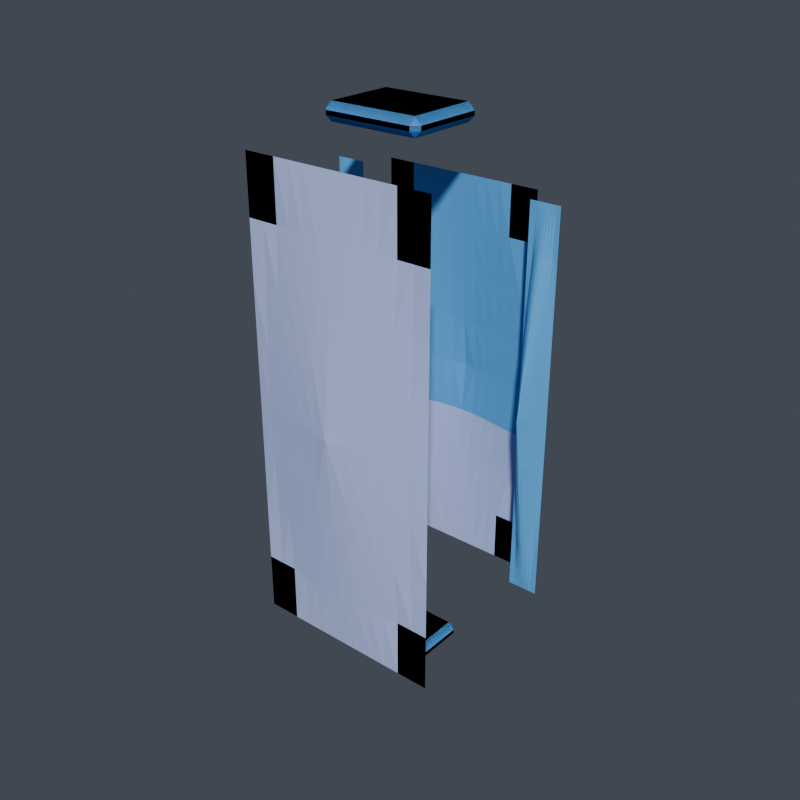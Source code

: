 # Source: right_upperarm.blend  (saved by Blender 5.1.30; exported with 4.5.12 LTS)
import bpy
from mathutils import Matrix  # noqa: F401  (used for matrix-valued properties, if any)

bpy.ops.wm.read_factory_settings(use_empty=True)
scene = bpy.context.scene
scene.name = 'Scene'

# ---- collections
col_vrm_body_proxy = bpy.data.collections.new('vrm_body_proxy'); scene.collection.children.link(col_vrm_body_proxy)
col_review_rig = bpy.data.collections.new('review_rig'); scene.collection.children.link(col_review_rig)
col_armor_active = bpy.data.collections.new('armor_active'); scene.collection.children.link(col_armor_active)
col_build_back = bpy.data.collections.new('build_back'); scene.collection.children.link(col_build_back)
col_build_left_forearm = bpy.data.collections.new('build_left_forearm'); scene.collection.children.link(col_build_left_forearm)
col_build_chest = bpy.data.collections.new('build_chest'); scene.collection.children.link(col_build_chest)
col_build_helmet = bpy.data.collections.new('build_helmet'); scene.collection.children.link(col_build_helmet)
col_build_left_boot = bpy.data.collections.new('build_left_boot'); scene.collection.children.link(col_build_left_boot)
col_build_left_hand = bpy.data.collections.new('build_left_hand'); scene.collection.children.link(col_build_left_hand)
col_build_left_shin = bpy.data.collections.new('build_left_shin'); scene.collection.children.link(col_build_left_shin)
col_build_left_shoulder = bpy.data.collections.new('build_left_shoulder'); scene.collection.children.link(col_build_left_shoulder)
col_build_left_thigh = bpy.data.collections.new('build_left_thigh'); scene.collection.children.link(col_build_left_thigh)
col_build_left_upperarm = bpy.data.collections.new('build_left_upperarm'); scene.collection.children.link(col_build_left_upperarm)
col_build_waist = bpy.data.collections.new('build_waist'); scene.collection.children.link(col_build_waist)

# ---- materials (node trees are filled in below, after node groups)
mat_armor_base_surface = bpy.data.materials.new('armor_base_surface')
mat_armor_accent = bpy.data.materials.new('armor_accent')

# ---- material node trees
mat_armor_base_surface.use_nodes = True; mat_armor_base_surface.node_tree.nodes.clear()
_N = mat_armor_base_surface.node_tree.nodes; _L = mat_armor_base_surface.node_tree.links
n0 = _N.new('ShaderNodeOutputMaterial'); n0.name = 'マテリアル出力'; n0.location = (0, 0)
n1 = _N.new('ShaderNodeBsdfPrincipled'); n1.name = 'プリンシプルBSDF'; n1.location = (0, 0)
n1.inputs[0].default_value = (0.498, 0.6, 1.0, 1.0)
_L.new(n1.outputs[0], n0.inputs[0])
n0.is_active_output = True
mat_armor_accent.use_nodes = True; mat_armor_accent.node_tree.nodes.clear()
_N = mat_armor_accent.node_tree.nodes; _L = mat_armor_accent.node_tree.links
n0 = _N.new('ShaderNodeOutputMaterial'); n0.name = 'マテリアル出力'; n0.location = (0, 0)
n1 = _N.new('ShaderNodeBsdfPrincipled'); n1.name = 'プリンシプルBSDF'; n1.location = (0, 0)
n1.inputs[0].default_value = (0.1059, 0.4353, 0.8784, 1.0)
_L.new(n1.outputs[0], n0.inputs[0])
n0.is_active_output = True

# ---- world
world_world = bpy.data.worlds.new('World'); scene.world = world_world
world_world.use_nodes = True; world_world.node_tree.nodes.clear()
_N = world_world.node_tree.nodes; _L = world_world.node_tree.links
n0 = _N.new('ShaderNodeOutputWorld'); n0.name = 'World Output'; n0.location = (200, 100)
n1 = _N.new('ShaderNodeBackground'); n1.name = 'Background'; n1.location = (-200, 100)
n1.inputs[0].default_value = (0.06, 0.07, 0.09, 1.0)
_L.new(n1.outputs[0], n0.inputs[0])
n0.is_active_output = True
world_world.color = (0.05088, 0.05088, 0.05088)
world_world.sun_shadow_jitter_overblur = 0.0

# ---- meshes
me_armor_left_upperarm_v001 = bpy.data.meshes.new('armor_left_upperarm_v001')
me_armor_left_upperarm_v001.from_pydata([(-0.0457, -0.03796, -0.1082), (-0.03808, -0.03796, -0.1082), (-0.03046, -0.03796, -0.1082), (-0.02285, -0.03796, -0.1082), (-0.01523, -0.03796, -0.1082), (-0.007616, -0.03796, -0.1082), (0.0, -0.03796, -0.1082), (0.007616, -0.03796, -0.1082), (0.01523, -0.03796, -0.1082), (0.02285, -0.03796, -0.1082), (0.03046, -0.03796, -0.1082), (0.03808, -0.03796, -0.1082), (0.0457, -0.03796, -0.1082), (-0.0457, -0.03796, -0.08114), (-0.03808, -0.03796, -0.08114), (-0.03046, -0.03796, -0.08114), (-0.02285, -0.03883, -0.08114), (-0.01523, -0.03954, -0.08114), (-0.007616, -0.04, -0.08114), (0.0, -0.04016, -0.08114), (0.007616, -0.04, -0.08114), (0.01523, -0.03954, -0.08114), (0.02285, -0.03883, -0.08114), (0.03046, -0.03796, -0.08114), (0.03808, -0.03796, -0.08114), (0.0457, -0.03796, -0.08114), (-0.0457, -0.03796, -0.05409), (-0.03808, -0.03821, -0.05409), (-0.03046, -0.03943, -0.05409), (-0.02285, -0.04054, -0.05409), (-0.01523, -0.04147, -0.05409), (-0.007616, -0.04212, -0.05409), (0.0, -0.04236, -0.05409), (0.007616, -0.04212, -0.05409), (0.01523, -0.04147, -0.05409), (0.02285, -0.04054, -0.05409), (0.03046, -0.03943, -0.05409), (0.03808, -0.03821, -0.05409), (0.0457, -0.03796, -0.05409), (-0.0457, -0.03796, -0.02705), (-0.03808, -0.0391, -0.02705), (-0.03046, -0.04049, -0.02705), (-0.02285, -0.04184, -0.02705), (-0.01523, -0.04309, -0.02705), (-0.007616, -0.04412, -0.02705), (0.0, -0.04456, -0.02705), (0.007616, -0.04412, -0.02705), (0.01523, -0.04309, -0.02705), (0.02285, -0.04184, -0.02705), (0.03046, -0.04049, -0.02705), (0.03808, -0.0391, -0.02705), (0.0457, -0.03796, -0.02705), (-0.0457, -0.03796, -1.659e-09), (-0.03808, -0.03943, -1.723e-09), (-0.03046, -0.04089, -1.788e-09), (-0.02285, -0.04236, -1.852e-09), (-0.01523, -0.04383, -1.916e-09), (-0.007616, -0.04529, -1.98e-09), (0.0, -0.04676, -2.044e-09), (0.007616, -0.04529, -1.98e-09), (0.01523, -0.04383, -1.916e-09), (0.02285, -0.04236, -1.852e-09), (0.03046, -0.04089, -1.788e-09), (0.03808, -0.03943, -1.723e-09), (0.0457, -0.03796, -1.659e-09), (-0.0457, -0.03796, 0.02705), (-0.03808, -0.0391, 0.02705), (-0.03046, -0.04049, 0.02705), (-0.02285, -0.04184, 0.02705), (-0.01523, -0.04309, 0.02705), (-0.007616, -0.04412, 0.02705), (0.0, -0.04456, 0.02705), (0.007616, -0.04412, 0.02705), (0.01523, -0.04309, 0.02705), (0.02285, -0.04184, 0.02705), (0.03046, -0.04049, 0.02705), (0.03808, -0.0391, 0.02705), (0.0457, -0.03796, 0.02705), (-0.0457, -0.03796, 0.05409), (-0.03808, -0.03821, 0.05409), (-0.03046, -0.03943, 0.05409), (-0.02285, -0.04054, 0.05409), (-0.01523, -0.04147, 0.05409), (-0.007616, -0.04212, 0.05409), (0.0, -0.04236, 0.05409), (0.007616, -0.04212, 0.05409), (0.01523, -0.04147, 0.05409), (0.02285, -0.04054, 0.05409), (0.03046, -0.03943, 0.05409), (0.03808, -0.03821, 0.05409), (0.0457, -0.03796, 0.05409), (-0.0457, -0.03796, 0.08114), (-0.03808, -0.03796, 0.08114), (-0.03046, -0.03796, 0.08114), (-0.02285, -0.03883, 0.08114), (-0.01523, -0.03954, 0.08114), (-0.007616, -0.04, 0.08114), (0.0, -0.04016, 0.08114), (0.007616, -0.04, 0.08114), (0.01523, -0.03954, 0.08114), (0.02285, -0.03883, 0.08114), (0.03046, -0.03796, 0.08114), (0.03808, -0.03796, 0.08114), (0.0457, -0.03796, 0.08114), (-0.0457, -0.03796, 0.1082), (-0.03808, -0.03796, 0.1082), (-0.03046, -0.03796, 0.1082), (-0.02285, -0.03796, 0.1082), (-0.01523, -0.03796, 0.1082), (-0.007616, -0.03796, 0.1082), (0.0, -0.03796, 0.1082), (0.007616, -0.03796, 0.1082), (0.01523, -0.03796, 0.1082), (0.02285, -0.03796, 0.1082), (0.03046, -0.03796, 0.1082), (0.03808, -0.03796, 0.1082), (0.0457, -0.03796, 0.1082), (0.03808, 0.03996, -0.09064), (0.03173, 0.03996, -0.09064), (0.02539, 0.03996, -0.09064), (0.01904, 0.03996, -0.09064), (0.01269, 0.03996, -0.09064), (0.006347, 0.03996, -0.09064), (7.868e-10, 0.03996, -0.09064), (-0.006347, 0.03996, -0.09064), (-0.01269, 0.03996, -0.09064), (-0.01904, 0.03996, -0.09064), (-0.02539, 0.03996, -0.09064), (-0.03173, 0.03996, -0.09064), (-0.03808, 0.03996, -0.09064), (0.03808, 0.03996, -0.06798), (0.03173, 0.03996, -0.06798), (0.02539, 0.03996, -0.06798), (0.01904, 0.04067, -0.06798), (0.01269, 0.04125, -0.06798), (0.006347, 0.04163, -0.06798), (6.294e-10, 0.04176, -0.06798), (-0.006347, 0.04163, -0.06798), (-0.01269, 0.04125, -0.06798), (-0.01904, 0.04067, -0.06798), (-0.02539, 0.03996, -0.06798), (-0.03173, 0.03996, -0.06798), (-0.03808, 0.03996, -0.06798), (0.03808, 0.03996, -0.04532), (0.03173, 0.04016, -0.04532), (0.02539, 0.04116, -0.04532), (0.01904, 0.04207, -0.04532), (0.01269, 0.04283, -0.04532), (0.006347, 0.04337, -0.04532), (4.721e-10, 0.04356, -0.04532), (-0.006347, 0.04337, -0.04532), (-0.01269, 0.04283, -0.04532), (-0.01904, 0.04207, -0.04532), (-0.02539, 0.04116, -0.04532), (-0.03173, 0.04016, -0.04532), (-0.03808, 0.03996, -0.04532), (0.03808, 0.03996, -0.02266), (0.03173, 0.0409, -0.02266), (0.02539, 0.04203, -0.02266), (0.01904, 0.04314, -0.02266), (0.01269, 0.04416, -0.02266), (0.006347, 0.045, -0.02266), (3.147e-10, 0.04536, -0.02266), (-0.006347, 0.045, -0.02266), (-0.01269, 0.04416, -0.02266), (-0.01904, 0.04314, -0.02266), (-0.02539, 0.04203, -0.02266), (-0.03173, 0.0409, -0.02266), (-0.03808, 0.03996, -0.02266), (0.03808, 0.03996, 1.747e-09), (0.03173, 0.04116, 1.799e-09), (0.02539, 0.04236, 1.852e-09), (0.01904, 0.04356, 1.904e-09), (0.01269, 0.04476, 1.957e-09), (0.006347, 0.04596, 2.009e-09), (1.574e-10, 0.04716, 2.061e-09), (-0.006347, 0.04596, 2.009e-09), (-0.01269, 0.04476, 1.957e-09), (-0.01904, 0.04356, 1.904e-09), (-0.02539, 0.04236, 1.852e-09), (-0.03173, 0.04116, 1.799e-09), (-0.03808, 0.03996, 1.747e-09), (0.03808, 0.03996, 0.02266), (0.03173, 0.0409, 0.02266), (0.02539, 0.04203, 0.02266), (0.01904, 0.04314, 0.02266), (0.01269, 0.04416, 0.02266), (0.006347, 0.045, 0.02266), (3.147e-10, 0.04536, 0.02266), (-0.006347, 0.045, 0.02266), (-0.01269, 0.04416, 0.02266), (-0.01904, 0.04314, 0.02266), (-0.02539, 0.04203, 0.02266), (-0.03173, 0.0409, 0.02266), (-0.03808, 0.03996, 0.02266), (0.03808, 0.03996, 0.04532), (0.03173, 0.04016, 0.04532), (0.02539, 0.04116, 0.04532), (0.01904, 0.04207, 0.04532), (0.01269, 0.04283, 0.04532), (0.006347, 0.04337, 0.04532), (4.721e-10, 0.04356, 0.04532), (-0.006347, 0.04337, 0.04532), (-0.01269, 0.04283, 0.04532), (-0.01904, 0.04207, 0.04532), (-0.02539, 0.04116, 0.04532), (-0.03173, 0.04016, 0.04532), (-0.03808, 0.03996, 0.04532), (0.03808, 0.03996, 0.06798), (0.03173, 0.03996, 0.06798), (0.02539, 0.03996, 0.06798), (0.01904, 0.04067, 0.06798), (0.01269, 0.04125, 0.06798), (0.006347, 0.04163, 0.06798), (6.294e-10, 0.04176, 0.06798), (-0.006347, 0.04163, 0.06798), (-0.01269, 0.04125, 0.06798), (-0.01904, 0.04067, 0.06798), (-0.02539, 0.03996, 0.06798), (-0.03173, 0.03996, 0.06798), (-0.03808, 0.03996, 0.06798), (0.03808, 0.03996, 0.09064), (0.03173, 0.03996, 0.09064), (0.02539, 0.03996, 0.09064), (0.01904, 0.03996, 0.09064), (0.01269, 0.03996, 0.09064), (0.006347, 0.03996, 0.09064), (7.868e-10, 0.03996, 0.09064), (-0.006347, 0.03996, 0.09064), (-0.01269, 0.03996, 0.09064), (-0.01904, 0.03996, 0.09064), (-0.02539, 0.03996, 0.09064), (-0.03173, 0.03996, 0.09064), (-0.03808, 0.03996, 0.09064), (-0.02039, 0.01904, 0.1218), (-0.02039, 0.01604, 0.1188), (-0.02339, 0.01604, 0.1218), (-0.02039, -0.01604, 0.1188), (-0.02039, -0.01904, 0.1218), (-0.02339, -0.01604, 0.1218), (-0.02039, 0.01904, 0.1238), (-0.02339, 0.01604, 0.1238), (-0.02039, 0.01604, 0.1268), (-0.02039, -0.01904, 0.1238), (-0.02039, -0.01604, 0.1268), (-0.02339, -0.01604, 0.1238), (0.02039, 0.01904, 0.1218), (0.02339, 0.01604, 0.1218), (0.02039, 0.01604, 0.1188), (0.02039, -0.01904, 0.1218), (0.02039, -0.01604, 0.1188), (0.02339, -0.01604, 0.1218), (0.02039, 0.01904, 0.1238), (0.02039, 0.01604, 0.1268), (0.02339, 0.01604, 0.1238), (0.02039, -0.01904, 0.1238), (0.02339, -0.01604, 0.1238), (0.02039, -0.01604, 0.1268), (-0.01822, 0.01768, -0.1238), (-0.01822, 0.01468, -0.1268), (-0.02122, 0.01468, -0.1238), (-0.01822, -0.01468, -0.1268), (-0.01822, -0.01768, -0.1238), (-0.02122, -0.01468, -0.1238), (-0.01822, 0.01768, -0.1218), (-0.02122, 0.01468, -0.1218), (-0.01822, 0.01468, -0.1188), (-0.01822, -0.01768, -0.1218), (-0.01822, -0.01468, -0.1188), (-0.02122, -0.01468, -0.1218), (0.01822, 0.01768, -0.1238), (0.02122, 0.01468, -0.1238), (0.01822, 0.01468, -0.1268), (0.01822, -0.01768, -0.1238), (0.01822, -0.01468, -0.1268), (0.02122, -0.01468, -0.1238), (0.01822, 0.01768, -0.1218), (0.01822, 0.01468, -0.1188), (0.02122, 0.01468, -0.1218), (0.01822, -0.01768, -0.1218), (0.02122, -0.01468, -0.1218), (0.01822, -0.01468, -0.1188), (0.04305, 0.0272, -0.09064), (0.04421, 0.0272, -0.09064), (0.04538, 0.0272, -0.09064), (0.04655, 0.0272, -0.09064), (0.04771, 0.0272, -0.09064), (0.04888, 0.0272, -0.09064), (0.05005, 0.0272, -0.09064), (0.05121, 0.0272, -0.09064), (0.05238, 0.0272, -0.09064), (0.05355, 0.0272, -0.09064), (0.05471, 0.0272, -0.09064), (0.05588, 0.0272, -0.09064), (0.05705, 0.0272, -0.09064), (0.04305, 0.0272, -0.06798), (0.04421, 0.0272, -0.06798), (0.04538, 0.0272, -0.06798), (0.04655, 0.02602, -0.06798), (0.04771, 0.02505, -0.06798), (0.04888, 0.02442, -0.06798), (0.05005, 0.0242, -0.06798), (0.05121, 0.02442, -0.06798), (0.05238, 0.02505, -0.06798), (0.05355, 0.02602, -0.06798), (0.05471, 0.0272, -0.06798), (0.05588, 0.0272, -0.06798), (0.05705, 0.0272, -0.06798), (0.04305, 0.0272, -0.04532), (0.04421, 0.02686, -0.04532), (0.04538, 0.0252, -0.04532), (0.04655, 0.02369, -0.04532), (0.04771, 0.02241, -0.04532), (0.04888, 0.02152, -0.04532), (0.05005, 0.0212, -0.04532), (0.05121, 0.02152, -0.04532), (0.05238, 0.02241, -0.04532), (0.05355, 0.02369, -0.04532), (0.05471, 0.0252, -0.04532), (0.05588, 0.02686, -0.04532), (0.05705, 0.0272, -0.04532), (0.04305, 0.0272, -0.02266), (0.04421, 0.02564, -0.02266), (0.04538, 0.02374, -0.02266), (0.04655, 0.02191, -0.02266), (0.04771, 0.0202, -0.02266), (0.04888, 0.01881, -0.02266), (0.05005, 0.0182, -0.02266), (0.05121, 0.01881, -0.02266), (0.05238, 0.0202, -0.02266), (0.05355, 0.02191, -0.02266), (0.05471, 0.02374, -0.02266), (0.05588, 0.02564, -0.02266), (0.05705, 0.0272, -0.02266), (0.04305, 0.0272, 1.189e-09), (0.04421, 0.0252, 1.102e-09), (0.04538, 0.0232, 1.014e-09), (0.04655, 0.0212, 9.267e-10), (0.04771, 0.0192, 8.393e-10), (0.04888, 0.0172, 7.518e-10), (0.05005, 0.0152, 6.644e-10), (0.05121, 0.0172, 7.518e-10), (0.05238, 0.0192, 8.393e-10), (0.05355, 0.0212, 9.267e-10), (0.05471, 0.0232, 1.014e-09), (0.05588, 0.0252, 1.102e-09), (0.05705, 0.0272, 1.189e-09), (0.04305, 0.0272, 0.02266), (0.04421, 0.02564, 0.02266), (0.04538, 0.02374, 0.02266), (0.04655, 0.02191, 0.02266), (0.04771, 0.0202, 0.02266), (0.04888, 0.01881, 0.02266), (0.05005, 0.0182, 0.02266), (0.05121, 0.01881, 0.02266), (0.05238, 0.0202, 0.02266), (0.05355, 0.02191, 0.02266), (0.05471, 0.02374, 0.02266), (0.05588, 0.02564, 0.02266), (0.05705, 0.0272, 0.02266), (0.04305, 0.0272, 0.04532), (0.04421, 0.02686, 0.04532), (0.04538, 0.0252, 0.04532), (0.04655, 0.02369, 0.04532), (0.04771, 0.02241, 0.04532), (0.04888, 0.02152, 0.04532), (0.05005, 0.0212, 0.04532), (0.05121, 0.02152, 0.04532), (0.05238, 0.02241, 0.04532), (0.05355, 0.02369, 0.04532), (0.05471, 0.0252, 0.04532), (0.05588, 0.02686, 0.04532), (0.05705, 0.0272, 0.04532), (0.04305, 0.0272, 0.06798), (0.04421, 0.0272, 0.06798), (0.04538, 0.0272, 0.06798), (0.04655, 0.02602, 0.06798), (0.04771, 0.02505, 0.06798), (0.04888, 0.02442, 0.06798), (0.05005, 0.0242, 0.06798), (0.05121, 0.02442, 0.06798), (0.05238, 0.02505, 0.06798), (0.05355, 0.02602, 0.06798), (0.05471, 0.0272, 0.06798), (0.05588, 0.0272, 0.06798), (0.05705, 0.0272, 0.06798), (0.04305, 0.0272, 0.09064), (0.04421, 0.0272, 0.09064), (0.04538, 0.0272, 0.09064), (0.04655, 0.0272, 0.09064), (0.04771, 0.0272, 0.09064), (0.04888, 0.0272, 0.09064), (0.05005, 0.0272, 0.09064), (0.05121, 0.0272, 0.09064), (0.05238, 0.0272, 0.09064), (0.05355, 0.0272, 0.09064), (0.05471, 0.0272, 0.09064), (0.05588, 0.0272, 0.09064), (0.05705, 0.0272, 0.09064)], [], [(0, 1, 14, 13), (1, 2, 15, 14), (2, 3, 16, 15), (3, 4, 17, 16), (4, 5, 18, 17), (5, 6, 19, 18), (6, 7, 20, 19), (7, 8, 21, 20), (8, 9, 22, 21), (9, 10, 23, 22), (10, 11, 24, 23), (11, 12, 25, 24), (13, 14, 27, 26), (14, 15, 28, 27), (15, 16, 29, 28), (16, 17, 30, 29), (17, 18, 31, 30), (18, 19, 32, 31), (19, 20, 33, 32), (20, 21, 34, 33), (21, 22, 35, 34), (22, 23, 36, 35), (23, 24, 37, 36), (24, 25, 38, 37), (26, 27, 40, 39), (27, 28, 41, 40), (28, 29, 42, 41), (29, 30, 43, 42), (30, 31, 44, 43), (31, 32, 45, 44), (32, 33, 46, 45), (33, 34, 47, 46), (34, 35, 48, 47), (35, 36, 49, 48), (36, 37, 50, 49), (37, 38, 51, 50), (39, 40, 53, 52), (40, 41, 54, 53), (41, 42, 55, 54), (42, 43, 56, 55), (43, 44, 57, 56), (44, 45, 58, 57), (45, 46, 59, 58), (46, 47, 60, 59), (47, 48, 61, 60), (48, 49, 62, 61), (49, 50, 63, 62), (50, 51, 64, 63), (52, 53, 66, 65), (53, 54, 67, 66), (54, 55, 68, 67), (55, 56, 69, 68), (56, 57, 70, 69), (57, 58, 71, 70), (58, 59, 72, 71), (59, 60, 73, 72), (60, 61, 74, 73), (61, 62, 75, 74), (62, 63, 76, 75), (63, 64, 77, 76), (65, 66, 79, 78), (66, 67, 80, 79), (67, 68, 81, 80), (68, 69, 82, 81), (69, 70, 83, 82), (70, 71, 84, 83), (71, 72, 85, 84), (72, 73, 86, 85), (73, 74, 87, 86), (74, 75, 88, 87), (75, 76, 89, 88), (76, 77, 90, 89), (78, 79, 92, 91), (79, 80, 93, 92), (80, 81, 94, 93), (81, 82, 95, 94), (82, 83, 96, 95), (83, 84, 97, 96), (84, 85, 98, 97), (85, 86, 99, 98), (86, 87, 100, 99), (87, 88, 101, 100), (88, 89, 102, 101), (89, 90, 103, 102), (91, 92, 105, 104), (92, 93, 106, 105), (93, 94, 107, 106), (94, 95, 108, 107), (95, 96, 109, 108), (96, 97, 110, 109), (97, 98, 111, 110), (98, 99, 112, 111), (99, 100, 113, 112), (100, 101, 114, 113), (101, 102, 115, 114), (102, 103, 116, 115), (117, 118, 131, 130), (118, 119, 132, 131), (119, 120, 133, 132), (120, 121, 134, 133), (121, 122, 135, 134), (122, 123, 136, 135), (123, 124, 137, 136), (124, 125, 138, 137), (125, 126, 139, 138), (126, 127, 140, 139), (127, 128, 141, 140), (128, 129, 142, 141), (130, 131, 144, 143), (131, 132, 145, 144), (132, 133, 146, 145), (133, 134, 147, 146), (134, 135, 148, 147), (135, 136, 149, 148), (136, 137, 150, 149), (137, 138, 151, 150), (138, 139, 152, 151), (139, 140, 153, 152), (140, 141, 154, 153), (141, 142, 155, 154), (143, 144, 157, 156), (144, 145, 158, 157), (145, 146, 159, 158), (146, 147, 160, 159), (147, 148, 161, 160), (148, 149, 162, 161), (149, 150, 163, 162), (150, 151, 164, 163), (151, 152, 165, 164), (152, 153, 166, 165), (153, 154, 167, 166), (154, 155, 168, 167), (156, 157, 170, 169), (157, 158, 171, 170), (158, 159, 172, 171), (159, 160, 173, 172), (160, 161, 174, 173), (161, 162, 175, 174), (162, 163, 176, 175), (163, 164, 177, 176), (164, 165, 178, 177), (165, 166, 179, 178), (166, 167, 180, 179), (167, 168, 181, 180), (169, 170, 183, 182), (170, 171, 184, 183), (171, 172, 185, 184), (172, 173, 186, 185), (173, 174, 187, 186), (174, 175, 188, 187), (175, 176, 189, 188), (176, 177, 190, 189), (177, 178, 191, 190), (178, 179, 192, 191), (179, 180, 193, 192), (180, 181, 194, 193), (182, 183, 196, 195), (183, 184, 197, 196), (184, 185, 198, 197), (185, 186, 199, 198), (186, 187, 200, 199), (187, 188, 201, 200), (188, 189, 202, 201), (189, 190, 203, 202), (190, 191, 204, 203), (191, 192, 205, 204), (192, 193, 206, 205), (193, 194, 207, 206), (195, 196, 209, 208), (196, 197, 210, 209), (197, 198, 211, 210), (198, 199, 212, 211), (199, 200, 213, 212), (200, 201, 214, 213), (201, 202, 215, 214), (202, 203, 216, 215), (203, 204, 217, 216), (204, 205, 218, 217), (205, 206, 219, 218), (206, 207, 220, 219), (208, 209, 222, 221), (209, 210, 223, 222), (210, 211, 224, 223), (211, 212, 225, 224), (212, 213, 226, 225), (213, 214, 227, 226), (214, 215, 228, 227), (215, 216, 229, 228), (216, 217, 230, 229), (217, 218, 231, 230), (218, 219, 232, 231), (219, 220, 233, 232), (234, 235, 236), (237, 238, 239), (240, 241, 242), (243, 244, 245), (246, 247, 248), (249, 250, 251), (252, 253, 254), (255, 256, 257), (240, 234, 236, 241), (235, 237, 239, 236), (238, 243, 245, 239), (244, 242, 241, 245), (252, 240, 242, 253), (243, 255, 257, 244), (256, 254, 253, 257), (246, 252, 254, 247), (255, 249, 251, 256), (250, 248, 247, 251), (234, 246, 248, 235), (249, 238, 237, 250), (240, 252, 246, 234), (236, 239, 245, 241), (248, 250, 237, 235), (255, 243, 238, 249), (242, 244, 257, 253), (254, 256, 251, 247), (258, 259, 260), (261, 262, 263), (264, 265, 266), (267, 268, 269), (270, 271, 272), (273, 274, 275), (276, 277, 278), (279, 280, 281), (264, 258, 260, 265), (259, 261, 263, 260), (262, 267, 269, 263), (268, 266, 265, 269), (276, 264, 266, 277), (267, 279, 281, 268), (280, 278, 277, 281), (270, 276, 278, 271), (279, 273, 275, 280), (274, 272, 271, 275), (258, 270, 272, 259), (273, 262, 261, 274), (264, 276, 270, 258), (260, 263, 269, 265), (272, 274, 261, 259), (279, 267, 262, 273), (266, 268, 281, 277), (278, 280, 275, 271), (282, 283, 296, 295), (283, 284, 297, 296), (284, 285, 298, 297), (285, 286, 299, 298), (286, 287, 300, 299), (287, 288, 301, 300), (288, 289, 302, 301), (289, 290, 303, 302), (290, 291, 304, 303), (291, 292, 305, 304), (292, 293, 306, 305), (293, 294, 307, 306), (295, 296, 309, 308), (296, 297, 310, 309), (297, 298, 311, 310), (298, 299, 312, 311), (299, 300, 313, 312), (300, 301, 314, 313), (301, 302, 315, 314), (302, 303, 316, 315), (303, 304, 317, 316), (304, 305, 318, 317), (305, 306, 319, 318), (306, 307, 320, 319), (308, 309, 322, 321), (309, 310, 323, 322), (310, 311, 324, 323), (311, 312, 325, 324), (312, 313, 326, 325), (313, 314, 327, 326), (314, 315, 328, 327), (315, 316, 329, 328), (316, 317, 330, 329), (317, 318, 331, 330), (318, 319, 332, 331), (319, 320, 333, 332), (321, 322, 335, 334), (322, 323, 336, 335), (323, 324, 337, 336), (324, 325, 338, 337), (325, 326, 339, 338), (326, 327, 340, 339), (327, 328, 341, 340), (328, 329, 342, 341), (329, 330, 343, 342), (330, 331, 344, 343), (331, 332, 345, 344), (332, 333, 346, 345), (334, 335, 348, 347), (335, 336, 349, 348), (336, 337, 350, 349), (337, 338, 351, 350), (338, 339, 352, 351), (339, 340, 353, 352), (340, 341, 354, 353), (341, 342, 355, 354), (342, 343, 356, 355), (343, 344, 357, 356), (344, 345, 358, 357), (345, 346, 359, 358), (347, 348, 361, 360), (348, 349, 362, 361), (349, 350, 363, 362), (350, 351, 364, 363), (351, 352, 365, 364), (352, 353, 366, 365), (353, 354, 367, 366), (354, 355, 368, 367), (355, 356, 369, 368), (356, 357, 370, 369), (357, 358, 371, 370), (358, 359, 372, 371), (360, 361, 374, 373), (361, 362, 375, 374), (362, 363, 376, 375), (363, 364, 377, 376), (364, 365, 378, 377), (365, 366, 379, 378), (366, 367, 380, 379), (367, 368, 381, 380), (368, 369, 382, 381), (369, 370, 383, 382), (370, 371, 384, 383), (371, 372, 385, 384), (373, 374, 387, 386), (374, 375, 388, 387), (375, 376, 389, 388), (376, 377, 390, 389), (377, 378, 391, 390), (378, 379, 392, 391), (379, 380, 393, 392), (380, 381, 394, 393), (381, 382, 395, 394), (382, 383, 396, 395), (383, 384, 397, 396), (384, 385, 398, 397)])
me_armor_left_upperarm_v001.polygons.foreach_set('material_index', [0, 0, 0, 0, 0, 0, 0, 0, 0, 0, 0, 0, 0, 0, 0, 0, 0, 0, 0, 0, 0, 0, 0, 0, 0, 0, 0, 0, 0, 0, 0, 0, 0, 0, 0, 0, 0, 0, 0, 0, 0, 0, 0, 0, 0, 0, 0, 0, 0, 0, 0, 0, 0, 0, 0, 0, 0, 0, 0, 0, 0, 0, 0, 0, 0, 0, 0, 0, 0, 0, 0, 0, 0, 0, 0, 0, 0, 0, 0, 0, 0, 0, 0, 0, 0, 0, 0, 0, 0, 0, 0, 0, 0, 0, 0, 0, 0, 0, 0, 0, 0, 0, 0, 0, 0, 0, 0, 0, 0, 0, 0, 0, 0, 0, 0, 0, 0, 0, 0, 0, 0, 0, 0, 0, 0, 0, 0, 0, 0, 0, 0, 0, 0, 0, 0, 0, 1, 1, 1, 1, 1, 1, 1, 1, 1, 1, 1, 1, 1, 1, 1, 1, 1, 1, 1, 1, 1, 1, 1, 1, 1, 1, 1, 1, 1, 1, 1, 1, 1, 1, 1, 1, 1, 1, 1, 1, 1, 1, 1, 1, 1, 1, 1, 1, 1, 1, 1, 1, 1, 1, 1, 1, 1, 1, 1, 1, 1, 1, 1, 1, 1, 1, 1, 1, 1, 1, 1, 1, 1, 1, 1, 1, 1, 1, 1, 1, 1, 1, 1, 1, 1, 1, 1, 1, 1, 1, 1, 1, 1, 1, 1, 1, 1, 1, 1, 1, 1, 1, 1, 1, 1, 1, 1, 1, 1, 1, 1, 1, 1, 1, 1, 1, 1, 1, 1, 1, 1, 1, 1, 1, 1, 1, 1, 1, 1, 1, 1, 1, 1, 1, 1, 1, 1, 1, 1, 1, 1, 1, 1, 1, 1, 1, 1, 1, 1, 1, 1, 1, 1, 1, 1, 1, 1, 1, 1, 1, 1, 1, 1, 1, 1, 1, 1, 1, 1, 1, 1, 1, 1, 1, 1, 1, 1, 1, 1, 1, 1, 1, 1, 1, 1, 1, 1, 1, 1, 1, 1, 1, 1, 1, 1, 1, 1, 1, 1, 1, 1, 1, 1, 1])
_uv = me_armor_left_upperarm_v001.uv_layers.new(name='UVマップ')
_uv.uv.foreach_set('vector', [0.8909, 0.2316, 0.8654, 0.2316, 0.8654, 0.1091, 0.8909, 0.1091, 0.8654, 0.2316, 0.84, 0.2316, 0.84, 0.1091, 0.8654, 0.1091, 0.2427, 0.0037, 0.2682, 0.0037, 0.2708, 0.1263, 0.2427, 0.1263, 0.2682, 0.0037, 0.2936, 0.0037, 0.2984, 0.1263, 0.2708, 0.1263, 0.2936, 0.0037, 0.3191, 0.0037, 0.3253, 0.1263, 0.2984, 0.1263, 0.3191, 0.0037, 0.3445, 0.0037, 0.3512, 0.1263, 0.3253, 0.1263, 0.1567, 0.9841, 0.1313, 0.9841, 0.1375, 0.8616, 0.1635, 0.8616, 0.1313, 0.9841, 0.1058, 0.9841, 0.1107, 0.8616, 0.1375, 0.8616, 0.1058, 0.9841, 0.08038, 0.9841, 0.08303, 0.8616, 0.1107, 0.8616, 0.08038, 0.9841, 0.05492, 0.9841, 0.05492, 0.8616, 0.08303, 0.8616, 0.05492, 0.9841, 0.02947, 0.9841, 0.02947, 0.8616, 0.05492, 0.8616, 0.02947, 0.9841, 0.004016, 0.9841, 0.004016, 0.8616, 0.02947, 0.8616, 0.1918, 0.1263, 0.2172, 0.1263, 0.218, 0.2488, 0.1918, 0.2488, 0.2172, 0.1263, 0.2427, 0.1263, 0.2472, 0.2488, 0.218, 0.2488, 0.2427, 0.1263, 0.2708, 0.1263, 0.276, 0.2488, 0.2472, 0.2488, 0.2708, 0.1263, 0.2984, 0.1263, 0.3043, 0.2488, 0.276, 0.2488, 0.2984, 0.1263, 0.3253, 0.1263, 0.3318, 0.2488, 0.3043, 0.2488, 0.3253, 0.1263, 0.3512, 0.1263, 0.358, 0.2488, 0.3318, 0.2488, 0.1635, 0.8616, 0.1375, 0.8616, 0.144, 0.739, 0.1702, 0.739, 0.1375, 0.8616, 0.1107, 0.8616, 0.1166, 0.739, 0.144, 0.739, 0.1107, 0.8616, 0.08303, 0.8616, 0.08826, 0.739, 0.1166, 0.739, 0.08303, 0.8616, 0.05492, 0.8616, 0.05941, 0.739, 0.08826, 0.739, 0.05492, 0.8616, 0.02947, 0.8616, 0.03023, 0.739, 0.05941, 0.739, 0.02947, 0.8616, 0.004016, 0.8616, 0.004016, 0.739, 0.03023, 0.739, 0.1918, 0.2488, 0.218, 0.2488, 0.2207, 0.3714, 0.1918, 0.3714, 0.218, 0.2488, 0.2472, 0.2488, 0.2505, 0.3714, 0.2207, 0.3714, 0.2472, 0.2488, 0.276, 0.2488, 0.28, 0.3714, 0.2505, 0.3714, 0.276, 0.2488, 0.3043, 0.2488, 0.3093, 0.3714, 0.28, 0.3714, 0.3043, 0.2488, 0.3318, 0.2488, 0.3379, 0.3714, 0.3093, 0.3714, 0.3318, 0.2488, 0.358, 0.2488, 0.3647, 0.3714, 0.3379, 0.3714, 0.1702, 0.739, 0.144, 0.739, 0.1501, 0.6165, 0.1769, 0.6165, 0.144, 0.739, 0.1166, 0.739, 0.1215, 0.6165, 0.1501, 0.6165, 0.1166, 0.739, 0.08826, 0.739, 0.09225, 0.6165, 0.1215, 0.6165, 0.08826, 0.739, 0.05941, 0.739, 0.06268, 0.6165, 0.09225, 0.6165, 0.05941, 0.739, 0.03023, 0.739, 0.03297, 0.6165, 0.06268, 0.6165, 0.03023, 0.739, 0.004016, 0.739, 0.004016, 0.6165, 0.03297, 0.6165, 0.1918, 0.3714, 0.2207, 0.3714, 0.2217, 0.4939, 0.1918, 0.4939, 0.2207, 0.3714, 0.2505, 0.3714, 0.2517, 0.4939, 0.2217, 0.4939, 0.2505, 0.3714, 0.28, 0.3714, 0.2816, 0.4939, 0.2517, 0.4939, 0.28, 0.3714, 0.3093, 0.3714, 0.3116, 0.4939, 0.2816, 0.4939, 0.3093, 0.3714, 0.3379, 0.3714, 0.3415, 0.4939, 0.3116, 0.4939, 0.3379, 0.3714, 0.3647, 0.3714, 0.3714, 0.4939, 0.3415, 0.4939, 0.1769, 0.6165, 0.1501, 0.6165, 0.1537, 0.4939, 0.1837, 0.4939, 0.1501, 0.6165, 0.1215, 0.6165, 0.1238, 0.4939, 0.1537, 0.4939, 0.1215, 0.6165, 0.09225, 0.6165, 0.09384, 0.4939, 0.1238, 0.4939, 0.09225, 0.6165, 0.06268, 0.6165, 0.0639, 0.4939, 0.09384, 0.4939, 0.06268, 0.6165, 0.03297, 0.6165, 0.03396, 0.4939, 0.0639, 0.4939, 0.03297, 0.6165, 0.004016, 0.6165, 0.004016, 0.4939, 0.03396, 0.4939, 0.1918, 0.4939, 0.2217, 0.4939, 0.2207, 0.6165, 0.1918, 0.6165, 0.2217, 0.4939, 0.2517, 0.4939, 0.2505, 0.6165, 0.2207, 0.6165, 0.2517, 0.4939, 0.2816, 0.4939, 0.28, 0.6165, 0.2505, 0.6165, 0.2816, 0.4939, 0.3116, 0.4939, 0.3093, 0.6165, 0.28, 0.6165, 0.3116, 0.4939, 0.3415, 0.4939, 0.3379, 0.6165, 0.3093, 0.6165, 0.3415, 0.4939, 0.3714, 0.4939, 0.3647, 0.6165, 0.3379, 0.6165, 0.1837, 0.4939, 0.1537, 0.4939, 0.1501, 0.3714, 0.1769, 0.3714, 0.1537, 0.4939, 0.1238, 0.4939, 0.1215, 0.3714, 0.1501, 0.3714, 0.1238, 0.4939, 0.09384, 0.4939, 0.09225, 0.3714, 0.1215, 0.3714, 0.09384, 0.4939, 0.0639, 0.4939, 0.06268, 0.3714, 0.09225, 0.3714, 0.0639, 0.4939, 0.03396, 0.4939, 0.03297, 0.3714, 0.06268, 0.3714, 0.03396, 0.4939, 0.004016, 0.4939, 0.004016, 0.3714, 0.03297, 0.3714, 0.1918, 0.6165, 0.2207, 0.6165, 0.218, 0.739, 0.1918, 0.739, 0.2207, 0.6165, 0.2505, 0.6165, 0.2472, 0.739, 0.218, 0.739, 0.2505, 0.6165, 0.28, 0.6165, 0.276, 0.739, 0.2472, 0.739, 0.28, 0.6165, 0.3093, 0.6165, 0.3043, 0.739, 0.276, 0.739, 0.3093, 0.6165, 0.3379, 0.6165, 0.3318, 0.739, 0.3043, 0.739, 0.3379, 0.6165, 0.3647, 0.6165, 0.358, 0.739, 0.3318, 0.739, 0.1769, 0.3714, 0.1501, 0.3714, 0.144, 0.2488, 0.1702, 0.2488, 0.1501, 0.3714, 0.1215, 0.3714, 0.1166, 0.2488, 0.144, 0.2488, 0.1215, 0.3714, 0.09225, 0.3714, 0.08826, 0.2488, 0.1166, 0.2488, 0.09225, 0.3714, 0.06268, 0.3714, 0.05941, 0.2488, 0.08826, 0.2488, 0.06268, 0.3714, 0.03297, 0.3714, 0.03023, 0.2488, 0.05941, 0.2488, 0.03297, 0.3714, 0.004016, 0.3714, 0.004016, 0.2488, 0.03023, 0.2488, 0.1918, 0.739, 0.218, 0.739, 0.2172, 0.8616, 0.1918, 0.8616, 0.218, 0.739, 0.2472, 0.739, 0.2427, 0.8616, 0.2172, 0.8616, 0.2472, 0.739, 0.276, 0.739, 0.2708, 0.8616, 0.2427, 0.8616, 0.276, 0.739, 0.3043, 0.739, 0.2984, 0.8616, 0.2708, 0.8616, 0.3043, 0.739, 0.3318, 0.739, 0.3253, 0.8616, 0.2984, 0.8616, 0.3318, 0.739, 0.358, 0.739, 0.3512, 0.8616, 0.3253, 0.8616, 0.1702, 0.2488, 0.144, 0.2488, 0.1375, 0.1263, 0.1635, 0.1263, 0.144, 0.2488, 0.1166, 0.2488, 0.1107, 0.1263, 0.1375, 0.1263, 0.1166, 0.2488, 0.08826, 0.2488, 0.08303, 0.1263, 0.1107, 0.1263, 0.08826, 0.2488, 0.05941, 0.2488, 0.05492, 0.1263, 0.08303, 0.1263, 0.05941, 0.2488, 0.03023, 0.2488, 0.02947, 0.1263, 0.05492, 0.1263, 0.03023, 0.2488, 0.004016, 0.2488, 0.004016, 0.1263, 0.02947, 0.1263, 0.8701, 0.597, 0.8956, 0.597, 0.8956, 0.7196, 0.8701, 0.7196, 0.8956, 0.597, 0.9211, 0.597, 0.9211, 0.7196, 0.8956, 0.7196, 0.2427, 0.8616, 0.2708, 0.8616, 0.2682, 0.9841, 0.2427, 0.9841, 0.2708, 0.8616, 0.2984, 0.8616, 0.2936, 0.9841, 0.2682, 0.9841, 0.2984, 0.8616, 0.3253, 0.8616, 0.3191, 0.9841, 0.2936, 0.9841, 0.3253, 0.8616, 0.3512, 0.8616, 0.3445, 0.9841, 0.3191, 0.9841, 0.1635, 0.1263, 0.1375, 0.1263, 0.1313, 0.0037, 0.1567, 0.0037, 0.1375, 0.1263, 0.1107, 0.1263, 0.1058, 0.0037, 0.1313, 0.0037, 0.1107, 0.1263, 0.08303, 0.1263, 0.08038, 0.0037, 0.1058, 0.0037, 0.08303, 0.1263, 0.05492, 0.1263, 0.05492, 0.0037, 0.08038, 0.0037, 0.05492, 0.1263, 0.02947, 0.1263, 0.02947, 0.0037, 0.05492, 0.0037, 0.02947, 0.1263, 0.004016, 0.1263, 0.004016, 0.0037, 0.02947, 0.0037, 0.9293, 0.05253, 0.9293, 0.07287, 0.8266, 0.07287, 0.8266, 0.05253, 0.9293, 0.07287, 0.9293, 0.0932, 0.8266, 0.0932, 0.8266, 0.07287, 0.4205, 0.003693, 0.4409, 0.003693, 0.4431, 0.1064, 0.4205, 0.1064, 0.4409, 0.003693, 0.4612, 0.003693, 0.4653, 0.1064, 0.4431, 0.1064, 0.4612, 0.003693, 0.4815, 0.003693, 0.4869, 0.1064, 0.4653, 0.1064, 0.4815, 0.003693, 0.5019, 0.003693, 0.5076, 0.1064, 0.4869, 0.1064, 0.6554, 0.8251, 0.6351, 0.8251, 0.6404, 0.7224, 0.6612, 0.7224, 0.6351, 0.8251, 0.6147, 0.8251, 0.6189, 0.7224, 0.6404, 0.7224, 0.6147, 0.8251, 0.5944, 0.8251, 0.5967, 0.7224, 0.6189, 0.7224, 0.5944, 0.8251, 0.574, 0.8251, 0.574, 0.7224, 0.5967, 0.7224, 0.574, 0.8251, 0.5537, 0.8251, 0.5537, 0.7224, 0.574, 0.7224, 0.5537, 0.8251, 0.5334, 0.8251, 0.5334, 0.7224, 0.5537, 0.7224, 0.3799, 0.1064, 0.4002, 0.1064, 0.4009, 0.209, 0.3799, 0.209, 0.4002, 0.1064, 0.4205, 0.1064, 0.4244, 0.209, 0.4009, 0.209, 0.4205, 0.1064, 0.4431, 0.1064, 0.4476, 0.209, 0.4244, 0.209, 0.4431, 0.1064, 0.4653, 0.1064, 0.4704, 0.209, 0.4476, 0.209, 0.4653, 0.1064, 0.4869, 0.1064, 0.4925, 0.209, 0.4704, 0.209, 0.4869, 0.1064, 0.5076, 0.1064, 0.5134, 0.209, 0.4925, 0.209, 0.6612, 0.7224, 0.6404, 0.7224, 0.646, 0.6198, 0.6669, 0.6198, 0.6404, 0.7224, 0.6189, 0.7224, 0.6239, 0.6198, 0.646, 0.6198, 0.6189, 0.7224, 0.5967, 0.7224, 0.6011, 0.6198, 0.6239, 0.6198, 0.5967, 0.7224, 0.574, 0.7224, 0.5779, 0.6198, 0.6011, 0.6198, 0.574, 0.7224, 0.5537, 0.7224, 0.5544, 0.6198, 0.5779, 0.6198, 0.5537, 0.7224, 0.5334, 0.7224, 0.5334, 0.6198, 0.5544, 0.6198, 0.3799, 0.209, 0.4009, 0.209, 0.4032, 0.3117, 0.3799, 0.3117, 0.4009, 0.209, 0.4244, 0.209, 0.4272, 0.3117, 0.4032, 0.3117, 0.4244, 0.209, 0.4476, 0.209, 0.451, 0.3117, 0.4272, 0.3117, 0.4476, 0.209, 0.4704, 0.209, 0.4747, 0.3117, 0.451, 0.3117, 0.4704, 0.209, 0.4925, 0.209, 0.4977, 0.3117, 0.4747, 0.3117, 0.4925, 0.209, 0.5134, 0.209, 0.5192, 0.3117, 0.4977, 0.3117, 0.6669, 0.6198, 0.646, 0.6198, 0.6512, 0.5171, 0.6727, 0.5171, 0.646, 0.6198, 0.6239, 0.6198, 0.6282, 0.5171, 0.6512, 0.5171, 0.6239, 0.6198, 0.6011, 0.6198, 0.6046, 0.5171, 0.6282, 0.5171, 0.6011, 0.6198, 0.5779, 0.6198, 0.5807, 0.5171, 0.6046, 0.5171, 0.5779, 0.6198, 0.5544, 0.6198, 0.5567, 0.5171, 0.5807, 0.5171, 0.5544, 0.6198, 0.5334, 0.6198, 0.5334, 0.5171, 0.5567, 0.5171, 0.3799, 0.3117, 0.4032, 0.3117, 0.4041, 0.4144, 0.3799, 0.4144, 0.4032, 0.3117, 0.4272, 0.3117, 0.4282, 0.4144, 0.4041, 0.4144, 0.4272, 0.3117, 0.451, 0.3117, 0.4524, 0.4144, 0.4282, 0.4144, 0.451, 0.3117, 0.4747, 0.3117, 0.4766, 0.4144, 0.4524, 0.4144, 0.4747, 0.3117, 0.4977, 0.3117, 0.5008, 0.4144, 0.4766, 0.4144, 0.4977, 0.3117, 0.5192, 0.3117, 0.5249, 0.4144, 0.5008, 0.4144, 0.6727, 0.5171, 0.6512, 0.5171, 0.6543, 0.4144, 0.6785, 0.4144, 0.6512, 0.5171, 0.6282, 0.5171, 0.6301, 0.4144, 0.6543, 0.4144, 0.6282, 0.5171, 0.6046, 0.5171, 0.6059, 0.4144, 0.6301, 0.4144, 0.6046, 0.5171, 0.5807, 0.5171, 0.5817, 0.4144, 0.6059, 0.4144, 0.5807, 0.5171, 0.5567, 0.5171, 0.5576, 0.4144, 0.5817, 0.4144, 0.5567, 0.5171, 0.5334, 0.5171, 0.5334, 0.4144, 0.5576, 0.4144, 0.3799, 0.4144, 0.4041, 0.4144, 0.4032, 0.5171, 0.3799, 0.5171, 0.4041, 0.4144, 0.4282, 0.4144, 0.4272, 0.5171, 0.4032, 0.5171, 0.4282, 0.4144, 0.4524, 0.4144, 0.451, 0.5171, 0.4272, 0.5171, 0.4524, 0.4144, 0.4766, 0.4144, 0.4747, 0.5171, 0.451, 0.5171, 0.4766, 0.4144, 0.5008, 0.4144, 0.4977, 0.5171, 0.4747, 0.5171, 0.5008, 0.4144, 0.5249, 0.4144, 0.5192, 0.5171, 0.4977, 0.5171, 0.6785, 0.4144, 0.6543, 0.4144, 0.6512, 0.3117, 0.6727, 0.3117, 0.6543, 0.4144, 0.6301, 0.4144, 0.6282, 0.3117, 0.6512, 0.3117, 0.6301, 0.4144, 0.6059, 0.4144, 0.6046, 0.3117, 0.6282, 0.3117, 0.6059, 0.4144, 0.5817, 0.4144, 0.5807, 0.3117, 0.6046, 0.3117, 0.5817, 0.4144, 0.5576, 0.4144, 0.5567, 0.3117, 0.5807, 0.3117, 0.5576, 0.4144, 0.5334, 0.4144, 0.5334, 0.3117, 0.5567, 0.3117, 0.3799, 0.5171, 0.4032, 0.5171, 0.4009, 0.6198, 0.3799, 0.6198, 0.4032, 0.5171, 0.4272, 0.5171, 0.4244, 0.6198, 0.4009, 0.6198, 0.4272, 0.5171, 0.451, 0.5171, 0.4476, 0.6198, 0.4244, 0.6198, 0.451, 0.5171, 0.4747, 0.5171, 0.4704, 0.6198, 0.4476, 0.6198, 0.4747, 0.5171, 0.4977, 0.5171, 0.4925, 0.6198, 0.4704, 0.6198, 0.4977, 0.5171, 0.5192, 0.5171, 0.5134, 0.6198, 0.4925, 0.6198, 0.6727, 0.3117, 0.6512, 0.3117, 0.646, 0.209, 0.6669, 0.209, 0.6512, 0.3117, 0.6282, 0.3117, 0.6239, 0.209, 0.646, 0.209, 0.6282, 0.3117, 0.6046, 0.3117, 0.6011, 0.209, 0.6239, 0.209, 0.6046, 0.3117, 0.5807, 0.3117, 0.5779, 0.209, 0.6011, 0.209, 0.5807, 0.3117, 0.5567, 0.3117, 0.5544, 0.209, 0.5779, 0.209, 0.5567, 0.3117, 0.5334, 0.3117, 0.5334, 0.209, 0.5544, 0.209, 0.3799, 0.6198, 0.4009, 0.6198, 0.4002, 0.7224, 0.3799, 0.7224, 0.4009, 0.6198, 0.4244, 0.6198, 0.4205, 0.7224, 0.4002, 0.7224, 0.4244, 0.6198, 0.4476, 0.6198, 0.4431, 0.7224, 0.4205, 0.7224, 0.4476, 0.6198, 0.4704, 0.6198, 0.4653, 0.7224, 0.4431, 0.7224, 0.4704, 0.6198, 0.4925, 0.6198, 0.4869, 0.7224, 0.4653, 0.7224, 0.4925, 0.6198, 0.5134, 0.6198, 0.5076, 0.7224, 0.4869, 0.7224, 0.6669, 0.209, 0.646, 0.209, 0.6404, 0.1064, 0.6612, 0.1064, 0.646, 0.209, 0.6239, 0.209, 0.6189, 0.1064, 0.6404, 0.1064, 0.6239, 0.209, 0.6011, 0.209, 0.5967, 0.1064, 0.6189, 0.1064, 0.6011, 0.209, 0.5779, 0.209, 0.574, 0.1064, 0.5967, 0.1064, 0.5779, 0.209, 0.5544, 0.209, 0.5537, 0.1064, 0.574, 0.1064, 0.5544, 0.209, 0.5334, 0.209, 0.5334, 0.1064, 0.5537, 0.1064, 0.9238, 0.004562, 0.9238, 0.0249, 0.8211, 0.0249, 0.8211, 0.004562, 0.9238, 0.0249, 0.9238, 0.04523, 0.8211, 0.04523, 0.8211, 0.0249, 0.4205, 0.7224, 0.4431, 0.7224, 0.4409, 0.8251, 0.4205, 0.8251, 0.4431, 0.7224, 0.4653, 0.7224, 0.4612, 0.8251, 0.4409, 0.8251, 0.4653, 0.7224, 0.4869, 0.7224, 0.4815, 0.8251, 0.4612, 0.8251, 0.4869, 0.7224, 0.5076, 0.7224, 0.5019, 0.8251, 0.4815, 0.8251, 0.6612, 0.1064, 0.6404, 0.1064, 0.6351, 0.003693, 0.6554, 0.003693, 0.6404, 0.1064, 0.6189, 0.1064, 0.6147, 0.003693, 0.6351, 0.003693, 0.6189, 0.1064, 0.5967, 0.1064, 0.5944, 0.003693, 0.6147, 0.003693, 0.5967, 0.1064, 0.574, 0.1064, 0.574, 0.003693, 0.5944, 0.003693, 0.574, 0.1064, 0.5537, 0.1064, 0.5537, 0.003693, 0.574, 0.003693, 0.5537, 0.1064, 0.5334, 0.1064, 0.5334, 0.003693, 0.5537, 0.003693, 0.8194, 0.7078, 0.832, 0.7187, 0.8175, 0.7269, 0.4057, 0.07675, 0.3902, 0.07126, 0.4057, 0.05986, 0.8103, 0.7069, 0.8085, 0.726, 0.7959, 0.7152, 0.3849, 0.06397, 0.3842, 0.04758, 0.4003, 0.05257, 0.859, 0.4614, 0.8613, 0.4805, 0.8467, 0.4726, 0.8508, 0.7238, 0.8635, 0.7342, 0.849, 0.7429, 0.868, 0.4603, 0.8827, 0.4682, 0.8703, 0.4794, 0.8418, 0.7229, 0.84, 0.742, 0.8274, 0.7308, 0.8103, 0.7069, 0.8194, 0.7078, 0.8175, 0.7269, 0.8085, 0.726, 0.9828, 0.2539, 0.8375, 0.2539, 0.8375, 0.2403, 0.9828, 0.2403, 0.3902, 0.07126, 0.3849, 0.06397, 0.4003, 0.05257, 0.4057, 0.05986, 0.832, 0.976, 0.9774, 0.976, 0.9774, 0.9896, 0.832, 0.9896, 0.991, 0.7912, 0.991, 0.976, 0.9774, 0.976, 0.9774, 0.7912, 0.8184, 0.976, 0.8184, 0.7912, 0.832, 0.7912, 0.832, 0.976, 0.832, 0.7776, 0.9774, 0.7776, 0.9774, 0.7912, 0.832, 0.7912, 0.859, 0.4614, 0.868, 0.4603, 0.8703, 0.4794, 0.8613, 0.4805, 0.8418, 0.7229, 0.8508, 0.7238, 0.849, 0.7429, 0.84, 0.742, 0.8375, 0.4387, 0.9828, 0.4387, 0.9828, 0.4523, 0.8375, 0.4523, 0.9964, 0.2539, 0.9964, 0.4387, 0.9828, 0.4387, 0.9828, 0.2539, 0.8239, 0.4387, 0.8239, 0.2539, 0.8375, 0.2539, 0.8375, 0.4387, 0.8103, 0.7069, 0.8229, 0.5769, 0.832, 0.5777, 0.8194, 0.7078, 0.8175, 0.7269, 0.8076, 0.8292, 0.7986, 0.8283, 0.8085, 0.726, 0.9828, 0.4387, 0.8375, 0.4387, 0.8375, 0.2539, 0.9828, 0.2539, 0.8418, 0.7229, 0.8545, 0.5872, 0.8635, 0.588, 0.8508, 0.7238, 0.9774, 0.976, 0.832, 0.976, 0.832, 0.7912, 0.9774, 0.7912, 0.8703, 0.4794, 0.8827, 0.5814, 0.8737, 0.5825, 0.8613, 0.4805, 0.8105, 0.1183, 0.7959, 0.1102, 0.8084, 0.09921, 0.7255, 0.7484, 0.7261, 0.732, 0.7416, 0.7434, 0.8195, 0.1174, 0.8174, 0.09824, 0.832, 0.1063, 0.7315, 0.7247, 0.747, 0.7192, 0.747, 0.7361, 0.3735, 0.004366, 0.371, 0.02343, 0.3588, 0.01213, 0.1849, 0.02324, 0.1723, 0.01271, 0.1868, 0.004137, 0.3825, 0.005544, 0.3947, 0.01684, 0.38, 0.0246, 0.1939, 0.02417, 0.1958, 0.005072, 0.2083, 0.01645, 0.8195, 0.1174, 0.8105, 0.1183, 0.8084, 0.09921, 0.8174, 0.09824, 0.3737, 0.8484, 0.3737, 0.9815, 0.3601, 0.9815, 0.3601, 0.8484, 0.7261, 0.732, 0.7315, 0.7247, 0.747, 0.7361, 0.7416, 0.7434, 0.7389, 0.9815, 0.7389, 0.8484, 0.7525, 0.8484, 0.7525, 0.9815, 0.5738, 0.8348, 0.7389, 0.8348, 0.7389, 0.8484, 0.5738, 0.8484, 0.7389, 0.9951, 0.5738, 0.9951, 0.5738, 0.9815, 0.7389, 0.9815, 0.5602, 0.9815, 0.5602, 0.8484, 0.5738, 0.8484, 0.5738, 0.9815, 0.3735, 0.004366, 0.3825, 0.005544, 0.38, 0.0246, 0.371, 0.02343, 0.1939, 0.02417, 0.1849, 0.02324, 0.1868, 0.004137, 0.1958, 0.005072, 0.5388, 0.9815, 0.5388, 0.8484, 0.5524, 0.8484, 0.5524, 0.9815, 0.3737, 0.8348, 0.5388, 0.8348, 0.5388, 0.8484, 0.3737, 0.8484, 0.5388, 0.9951, 0.3737, 0.9951, 0.3737, 0.9815, 0.5388, 0.9815, 0.8195, 0.1174, 0.832, 0.2334, 0.823, 0.2344, 0.8105, 0.1183, 0.8084, 0.09921, 0.7983, 0.00568, 0.8074, 0.004711, 0.8174, 0.09824, 0.5388, 0.8484, 0.5388, 0.9815, 0.3737, 0.9815, 0.3737, 0.8484, 0.1939, 0.02417, 0.1813, 0.1453, 0.1723, 0.1443, 0.1849, 0.02324, 0.7389, 0.8484, 0.7389, 0.9815, 0.5738, 0.9815, 0.5738, 0.8484, 0.38, 0.0246, 0.3678, 0.1179, 0.3588, 0.1167, 0.371, 0.02343, 0.2197, 0.004231, 0.2236, 0.004231, 0.2236, 0.1069, 0.2197, 0.1069, 0.2236, 0.004231, 0.2275, 0.004231, 0.2275, 0.1069, 0.2236, 0.1069, 0.6947, 0.003693, 0.6986, 0.003693, 0.7022, 0.1064, 0.6947, 0.1064, 0.6986, 0.003693, 0.7025, 0.003693, 0.7091, 0.1064, 0.7022, 0.1064, 0.7025, 0.003693, 0.7064, 0.003693, 0.7149, 0.1064, 0.7091, 0.1064, 0.7064, 0.003693, 0.7103, 0.003693, 0.7194, 0.1064, 0.7149, 0.1064, 0.7788, 0.8251, 0.7749, 0.8251, 0.7834, 0.7224, 0.788, 0.7224, 0.7749, 0.8251, 0.771, 0.8251, 0.7776, 0.7224, 0.7834, 0.7224, 0.771, 0.8251, 0.7671, 0.8251, 0.7707, 0.7224, 0.7776, 0.7224, 0.7671, 0.8251, 0.7632, 0.8251, 0.7632, 0.7224, 0.7707, 0.7224, 0.7632, 0.8251, 0.7593, 0.8251, 0.7593, 0.7224, 0.7632, 0.7224, 0.7593, 0.8251, 0.7554, 0.8251, 0.7554, 0.7224, 0.7593, 0.7224, 0.6869, 0.1064, 0.6908, 0.1064, 0.6918, 0.209, 0.6869, 0.209, 0.6908, 0.1064, 0.6947, 0.1064, 0.7008, 0.209, 0.6918, 0.209, 0.6947, 0.1064, 0.7022, 0.1064, 0.7093, 0.209, 0.7008, 0.209, 0.7022, 0.1064, 0.7091, 0.1064, 0.7171, 0.209, 0.7093, 0.209, 0.7091, 0.1064, 0.7149, 0.1064, 0.7237, 0.209, 0.7171, 0.209, 0.7149, 0.1064, 0.7194, 0.1064, 0.7286, 0.209, 0.7237, 0.209, 0.788, 0.7224, 0.7834, 0.7224, 0.7923, 0.6198, 0.7972, 0.6198, 0.7834, 0.7224, 0.7776, 0.7224, 0.7857, 0.6198, 0.7923, 0.6198, 0.7776, 0.7224, 0.7707, 0.7224, 0.7779, 0.6198, 0.7857, 0.6198, 0.7707, 0.7224, 0.7632, 0.7224, 0.7693, 0.6198, 0.7779, 0.6198, 0.7632, 0.7224, 0.7593, 0.7224, 0.7603, 0.6198, 0.7693, 0.6198, 0.7593, 0.7224, 0.7554, 0.7224, 0.7554, 0.6198, 0.7603, 0.6198, 0.6869, 0.209, 0.6918, 0.209, 0.6955, 0.3117, 0.6869, 0.3117, 0.6918, 0.209, 0.7008, 0.209, 0.7052, 0.3117, 0.6955, 0.3117, 0.7008, 0.209, 0.7093, 0.209, 0.7148, 0.3117, 0.7052, 0.3117, 0.7093, 0.209, 0.7171, 0.209, 0.7239, 0.3117, 0.7148, 0.3117, 0.7171, 0.209, 0.7237, 0.209, 0.7321, 0.3117, 0.7239, 0.3117, 0.7237, 0.209, 0.7286, 0.209, 0.7378, 0.3117, 0.7321, 0.3117, 0.7972, 0.6198, 0.7923, 0.6198, 0.8006, 0.5171, 0.8063, 0.5171, 0.7923, 0.6198, 0.7857, 0.6198, 0.7924, 0.5171, 0.8006, 0.5171, 0.7857, 0.6198, 0.7779, 0.6198, 0.7833, 0.5171, 0.7924, 0.5171, 0.7779, 0.6198, 0.7693, 0.6198, 0.7738, 0.5171, 0.7833, 0.5171, 0.7693, 0.6198, 0.7603, 0.6198, 0.7641, 0.5171, 0.7738, 0.5171, 0.7603, 0.6198, 0.7554, 0.6198, 0.7554, 0.5171, 0.7641, 0.5171, 0.6869, 0.3117, 0.6955, 0.3117, 0.6969, 0.4144, 0.6869, 0.4144, 0.6955, 0.3117, 0.7052, 0.3117, 0.7069, 0.4144, 0.6969, 0.4144, 0.7052, 0.3117, 0.7148, 0.3117, 0.7169, 0.4144, 0.7069, 0.4144, 0.7148, 0.3117, 0.7239, 0.3117, 0.7269, 0.4144, 0.7169, 0.4144, 0.7239, 0.3117, 0.7321, 0.3117, 0.737, 0.4144, 0.7269, 0.4144, 0.7321, 0.3117, 0.7378, 0.3117, 0.747, 0.4144, 0.737, 0.4144, 0.8063, 0.5171, 0.8006, 0.5171, 0.8055, 0.4144, 0.8155, 0.4144, 0.8006, 0.5171, 0.7924, 0.5171, 0.7955, 0.4144, 0.8055, 0.4144, 0.7924, 0.5171, 0.7833, 0.5171, 0.7855, 0.4144, 0.7955, 0.4144, 0.7833, 0.5171, 0.7738, 0.5171, 0.7754, 0.4144, 0.7855, 0.4144, 0.7738, 0.5171, 0.7641, 0.5171, 0.7654, 0.4144, 0.7754, 0.4144, 0.7641, 0.5171, 0.7554, 0.5171, 0.7554, 0.4144, 0.7654, 0.4144, 0.6869, 0.4144, 0.6969, 0.4144, 0.6955, 0.5171, 0.6869, 0.5171, 0.6969, 0.4144, 0.7069, 0.4144, 0.7052, 0.5171, 0.6955, 0.5171, 0.7069, 0.4144, 0.7169, 0.4144, 0.7148, 0.5171, 0.7052, 0.5171, 0.7169, 0.4144, 0.7269, 0.4144, 0.7239, 0.5171, 0.7148, 0.5171, 0.7269, 0.4144, 0.737, 0.4144, 0.7321, 0.5171, 0.7239, 0.5171, 0.737, 0.4144, 0.747, 0.4144, 0.7378, 0.5171, 0.7321, 0.5171, 0.8155, 0.4144, 0.8055, 0.4144, 0.8006, 0.3117, 0.8063, 0.3117, 0.8055, 0.4144, 0.7955, 0.4144, 0.7924, 0.3117, 0.8006, 0.3117, 0.7955, 0.4144, 0.7855, 0.4144, 0.7833, 0.3117, 0.7924, 0.3117, 0.7855, 0.4144, 0.7754, 0.4144, 0.7738, 0.3117, 0.7833, 0.3117, 0.7754, 0.4144, 0.7654, 0.4144, 0.7641, 0.3117, 0.7738, 0.3117, 0.7654, 0.4144, 0.7554, 0.4144, 0.7554, 0.3117, 0.7641, 0.3117, 0.6869, 0.5171, 0.6955, 0.5171, 0.6918, 0.6198, 0.6869, 0.6198, 0.6955, 0.5171, 0.7052, 0.5171, 0.7008, 0.6198, 0.6918, 0.6198, 0.7052, 0.5171, 0.7148, 0.5171, 0.7093, 0.6198, 0.7008, 0.6198, 0.7148, 0.5171, 0.7239, 0.5171, 0.7171, 0.6198, 0.7093, 0.6198, 0.7239, 0.5171, 0.7321, 0.5171, 0.7237, 0.6198, 0.7171, 0.6198, 0.7321, 0.5171, 0.7378, 0.5171, 0.7286, 0.6198, 0.7237, 0.6198, 0.8063, 0.3117, 0.8006, 0.3117, 0.7923, 0.209, 0.7972, 0.209, 0.8006, 0.3117, 0.7924, 0.3117, 0.7857, 0.209, 0.7923, 0.209, 0.7924, 0.3117, 0.7833, 0.3117, 0.7779, 0.209, 0.7857, 0.209, 0.7833, 0.3117, 0.7738, 0.3117, 0.7693, 0.209, 0.7779, 0.209, 0.7738, 0.3117, 0.7641, 0.3117, 0.7603, 0.209, 0.7693, 0.209, 0.7641, 0.3117, 0.7554, 0.3117, 0.7554, 0.209, 0.7603, 0.209, 0.6869, 0.6198, 0.6918, 0.6198, 0.6908, 0.7224, 0.6869, 0.7224, 0.6918, 0.6198, 0.7008, 0.6198, 0.6947, 0.7224, 0.6908, 0.7224, 0.7008, 0.6198, 0.7093, 0.6198, 0.7022, 0.7224, 0.6947, 0.7224, 0.7093, 0.6198, 0.7171, 0.6198, 0.7091, 0.7224, 0.7022, 0.7224, 0.7171, 0.6198, 0.7237, 0.6198, 0.7149, 0.7224, 0.7091, 0.7224, 0.7237, 0.6198, 0.7286, 0.6198, 0.7194, 0.7224, 0.7149, 0.7224, 0.7972, 0.209, 0.7923, 0.209, 0.7834, 0.1064, 0.788, 0.1064, 0.7923, 0.209, 0.7857, 0.209, 0.7776, 0.1064, 0.7834, 0.1064, 0.7857, 0.209, 0.7779, 0.209, 0.7707, 0.1064, 0.7776, 0.1064, 0.7779, 0.209, 0.7693, 0.209, 0.7632, 0.1064, 0.7707, 0.1064, 0.7693, 0.209, 0.7603, 0.209, 0.7593, 0.1064, 0.7632, 0.1064, 0.7603, 0.209, 0.7554, 0.209, 0.7554, 0.1064, 0.7593, 0.1064, 0.7269, 0.004231, 0.7307, 0.004231, 0.7307, 0.1069, 0.7269, 0.1069, 0.7307, 0.004231, 0.7346, 0.004231, 0.7346, 0.1069, 0.7307, 0.1069, 0.6947, 0.7224, 0.7022, 0.7224, 0.6986, 0.8251, 0.6947, 0.8251, 0.7022, 0.7224, 0.7091, 0.7224, 0.7025, 0.8251, 0.6986, 0.8251, 0.7091, 0.7224, 0.7149, 0.7224, 0.7064, 0.8251, 0.7025, 0.8251, 0.7149, 0.7224, 0.7194, 0.7224, 0.7103, 0.8251, 0.7064, 0.8251, 0.788, 0.1064, 0.7834, 0.1064, 0.7749, 0.003693, 0.7788, 0.003693, 0.7834, 0.1064, 0.7776, 0.1064, 0.771, 0.003693, 0.7749, 0.003693, 0.7776, 0.1064, 0.7707, 0.1064, 0.7671, 0.003693, 0.771, 0.003693, 0.7707, 0.1064, 0.7632, 0.1064, 0.7632, 0.003693, 0.7671, 0.003693, 0.7632, 0.1064, 0.7593, 0.1064, 0.7593, 0.003693, 0.7632, 0.003693, 0.7593, 0.1064, 0.7554, 0.1064, 0.7554, 0.003693, 0.7593, 0.003693])
me_armor_left_upperarm_v001.materials.append(mat_armor_base_surface)
me_armor_left_upperarm_v001.materials.append(mat_armor_accent)
me_armor_left_upperarm_v001.update()
me_armor_right_upperarm_v001 = bpy.data.meshes.new('armor_right_upperarm_v001')
me_armor_right_upperarm_v001.from_pydata([(0.0457, -0.03796, -0.1082), (0.03808, -0.03796, -0.1082), (0.03046, -0.03796, -0.1082), (0.02285, -0.03796, -0.1082), (0.01523, -0.03796, -0.1082), (0.007616, -0.03796, -0.1082), (0.0, -0.03796, -0.1082), (-0.007616, -0.03796, -0.1082), (-0.01523, -0.03796, -0.1082), (-0.02285, -0.03796, -0.1082), (-0.03046, -0.03796, -0.1082), (-0.03808, -0.03796, -0.1082), (-0.0457, -0.03796, -0.1082), (0.0457, -0.03796, -0.08114), (0.03808, -0.03796, -0.08114), (0.03046, -0.03796, -0.08114), (0.02285, -0.03883, -0.08114), (0.01523, -0.03954, -0.08114), (0.007616, -0.04, -0.08114), (0.0, -0.04016, -0.08114), (-0.007616, -0.04, -0.08114), (-0.01523, -0.03954, -0.08114), (-0.02285, -0.03883, -0.08114), (-0.03046, -0.03796, -0.08114), (-0.03808, -0.03796, -0.08114), (-0.0457, -0.03796, -0.08114), (0.0457, -0.03796, -0.05409), (0.03808, -0.03821, -0.05409), (0.03046, -0.03943, -0.05409), (0.02285, -0.04054, -0.05409), (0.01523, -0.04147, -0.05409), (0.007616, -0.04212, -0.05409), (0.0, -0.04236, -0.05409), (-0.007616, -0.04212, -0.05409), (-0.01523, -0.04147, -0.05409), (-0.02285, -0.04054, -0.05409), (-0.03046, -0.03943, -0.05409), (-0.03808, -0.03821, -0.05409), (-0.0457, -0.03796, -0.05409), (0.0457, -0.03796, -0.02705), (0.03808, -0.0391, -0.02705), (0.03046, -0.04049, -0.02705), (0.02285, -0.04184, -0.02705), (0.01523, -0.04309, -0.02705), (0.007616, -0.04412, -0.02705), (0.0, -0.04456, -0.02705), (-0.007616, -0.04412, -0.02705), (-0.01523, -0.04309, -0.02705), (-0.02285, -0.04184, -0.02705), (-0.03046, -0.04049, -0.02705), (-0.03808, -0.0391, -0.02705), (-0.0457, -0.03796, -0.02705), (0.0457, -0.03796, -1.659e-09), (0.03808, -0.03943, -1.723e-09), (0.03046, -0.04089, -1.788e-09), (0.02285, -0.04236, -1.852e-09), (0.01523, -0.04383, -1.916e-09), (0.007616, -0.04529, -1.98e-09), (0.0, -0.04676, -2.044e-09), (-0.007616, -0.04529, -1.98e-09), (-0.01523, -0.04383, -1.916e-09), (-0.02285, -0.04236, -1.852e-09), (-0.03046, -0.04089, -1.788e-09), (-0.03808, -0.03943, -1.723e-09), (-0.0457, -0.03796, -1.659e-09), (0.0457, -0.03796, 0.02705), (0.03808, -0.0391, 0.02705), (0.03046, -0.04049, 0.02705), (0.02285, -0.04184, 0.02705), (0.01523, -0.04309, 0.02705), (0.007616, -0.04412, 0.02705), (0.0, -0.04456, 0.02705), (-0.007616, -0.04412, 0.02705), (-0.01523, -0.04309, 0.02705), (-0.02285, -0.04184, 0.02705), (-0.03046, -0.04049, 0.02705), (-0.03808, -0.0391, 0.02705), (-0.0457, -0.03796, 0.02705), (0.0457, -0.03796, 0.05409), (0.03808, -0.03821, 0.05409), (0.03046, -0.03943, 0.05409), (0.02285, -0.04054, 0.05409), (0.01523, -0.04147, 0.05409), (0.007616, -0.04212, 0.05409), (0.0, -0.04236, 0.05409), (-0.007616, -0.04212, 0.05409), (-0.01523, -0.04147, 0.05409), (-0.02285, -0.04054, 0.05409), (-0.03046, -0.03943, 0.05409), (-0.03808, -0.03821, 0.05409), (-0.0457, -0.03796, 0.05409), (0.0457, -0.03796, 0.08114), (0.03808, -0.03796, 0.08114), (0.03046, -0.03796, 0.08114), (0.02285, -0.03883, 0.08114), (0.01523, -0.03954, 0.08114), (0.007616, -0.04, 0.08114), (0.0, -0.04016, 0.08114), (-0.007616, -0.04, 0.08114), (-0.01523, -0.03954, 0.08114), (-0.02285, -0.03883, 0.08114), (-0.03046, -0.03796, 0.08114), (-0.03808, -0.03796, 0.08114), (-0.0457, -0.03796, 0.08114), (0.0457, -0.03796, 0.1082), (0.03808, -0.03796, 0.1082), (0.03046, -0.03796, 0.1082), (0.02285, -0.03796, 0.1082), (0.01523, -0.03796, 0.1082), (0.007616, -0.03796, 0.1082), (0.0, -0.03796, 0.1082), (-0.007616, -0.03796, 0.1082), (-0.01523, -0.03796, 0.1082), (-0.02285, -0.03796, 0.1082), (-0.03046, -0.03796, 0.1082), (-0.03808, -0.03796, 0.1082), (-0.0457, -0.03796, 0.1082), (-0.03808, 0.03996, -0.09064), (-0.03173, 0.03996, -0.09064), (-0.02539, 0.03996, -0.09064), (-0.01904, 0.03996, -0.09064), (-0.01269, 0.03996, -0.09064), (-0.006347, 0.03996, -0.09064), (-7.868e-10, 0.03996, -0.09064), (0.006347, 0.03996, -0.09064), (0.01269, 0.03996, -0.09064), (0.01904, 0.03996, -0.09064), (0.02539, 0.03996, -0.09064), (0.03173, 0.03996, -0.09064), (0.03808, 0.03996, -0.09064), (-0.03808, 0.03996, -0.06798), (-0.03173, 0.03996, -0.06798), (-0.02539, 0.03996, -0.06798), (-0.01904, 0.04067, -0.06798), (-0.01269, 0.04125, -0.06798), (-0.006347, 0.04163, -0.06798), (-6.294e-10, 0.04176, -0.06798), (0.006347, 0.04163, -0.06798), (0.01269, 0.04125, -0.06798), (0.01904, 0.04067, -0.06798), (0.02539, 0.03996, -0.06798), (0.03173, 0.03996, -0.06798), (0.03808, 0.03996, -0.06798), (-0.03808, 0.03996, -0.04532), (-0.03173, 0.04016, -0.04532), (-0.02539, 0.04116, -0.04532), (-0.01904, 0.04207, -0.04532), (-0.01269, 0.04283, -0.04532), (-0.006347, 0.04337, -0.04532), (-4.721e-10, 0.04356, -0.04532), (0.006347, 0.04337, -0.04532), (0.01269, 0.04283, -0.04532), (0.01904, 0.04207, -0.04532), (0.02539, 0.04116, -0.04532), (0.03173, 0.04016, -0.04532), (0.03808, 0.03996, -0.04532), (-0.03808, 0.03996, -0.02266), (-0.03173, 0.0409, -0.02266), (-0.02539, 0.04203, -0.02266), (-0.01904, 0.04314, -0.02266), (-0.01269, 0.04416, -0.02266), (-0.006347, 0.045, -0.02266), (-3.147e-10, 0.04536, -0.02266), (0.006347, 0.045, -0.02266), (0.01269, 0.04416, -0.02266), (0.01904, 0.04314, -0.02266), (0.02539, 0.04203, -0.02266), (0.03173, 0.0409, -0.02266), (0.03808, 0.03996, -0.02266), (-0.03808, 0.03996, 1.747e-09), (-0.03173, 0.04116, 1.799e-09), (-0.02539, 0.04236, 1.852e-09), (-0.01904, 0.04356, 1.904e-09), (-0.01269, 0.04476, 1.957e-09), (-0.006347, 0.04596, 2.009e-09), (-1.574e-10, 0.04716, 2.061e-09), (0.006347, 0.04596, 2.009e-09), (0.01269, 0.04476, 1.957e-09), (0.01904, 0.04356, 1.904e-09), (0.02539, 0.04236, 1.852e-09), (0.03173, 0.04116, 1.799e-09), (0.03808, 0.03996, 1.747e-09), (-0.03808, 0.03996, 0.02266), (-0.03173, 0.0409, 0.02266), (-0.02539, 0.04203, 0.02266), (-0.01904, 0.04314, 0.02266), (-0.01269, 0.04416, 0.02266), (-0.006347, 0.045, 0.02266), (-3.147e-10, 0.04536, 0.02266), (0.006347, 0.045, 0.02266), (0.01269, 0.04416, 0.02266), (0.01904, 0.04314, 0.02266), (0.02539, 0.04203, 0.02266), (0.03173, 0.0409, 0.02266), (0.03808, 0.03996, 0.02266), (-0.03808, 0.03996, 0.04532), (-0.03173, 0.04016, 0.04532), (-0.02539, 0.04116, 0.04532), (-0.01904, 0.04207, 0.04532), (-0.01269, 0.04283, 0.04532), (-0.006347, 0.04337, 0.04532), (-4.721e-10, 0.04356, 0.04532), (0.006347, 0.04337, 0.04532), (0.01269, 0.04283, 0.04532), (0.01904, 0.04207, 0.04532), (0.02539, 0.04116, 0.04532), (0.03173, 0.04016, 0.04532), (0.03808, 0.03996, 0.04532), (-0.03808, 0.03996, 0.06798), (-0.03173, 0.03996, 0.06798), (-0.02539, 0.03996, 0.06798), (-0.01904, 0.04067, 0.06798), (-0.01269, 0.04125, 0.06798), (-0.006347, 0.04163, 0.06798), (-6.294e-10, 0.04176, 0.06798), (0.006347, 0.04163, 0.06798), (0.01269, 0.04125, 0.06798), (0.01904, 0.04067, 0.06798), (0.02539, 0.03996, 0.06798), (0.03173, 0.03996, 0.06798), (0.03808, 0.03996, 0.06798), (-0.03808, 0.03996, 0.09064), (-0.03173, 0.03996, 0.09064), (-0.02539, 0.03996, 0.09064), (-0.01904, 0.03996, 0.09064), (-0.01269, 0.03996, 0.09064), (-0.006347, 0.03996, 0.09064), (-7.868e-10, 0.03996, 0.09064), (0.006347, 0.03996, 0.09064), (0.01269, 0.03996, 0.09064), (0.01904, 0.03996, 0.09064), (0.02539, 0.03996, 0.09064), (0.03173, 0.03996, 0.09064), (0.03808, 0.03996, 0.09064), (0.02039, 0.01904, 0.1218), (0.02039, 0.01604, 0.1188), (0.02339, 0.01604, 0.1218), (0.02039, -0.01604, 0.1188), (0.02039, -0.01904, 0.1218), (0.02339, -0.01604, 0.1218), (0.02039, 0.01904, 0.1238), (0.02339, 0.01604, 0.1238), (0.02039, 0.01604, 0.1268), (0.02039, -0.01904, 0.1238), (0.02039, -0.01604, 0.1268), (0.02339, -0.01604, 0.1238), (-0.02039, 0.01904, 0.1218), (-0.02339, 0.01604, 0.1218), (-0.02039, 0.01604, 0.1188), (-0.02039, -0.01904, 0.1218), (-0.02039, -0.01604, 0.1188), (-0.02339, -0.01604, 0.1218), (-0.02039, 0.01904, 0.1238), (-0.02039, 0.01604, 0.1268), (-0.02339, 0.01604, 0.1238), (-0.02039, -0.01904, 0.1238), (-0.02339, -0.01604, 0.1238), (-0.02039, -0.01604, 0.1268), (0.01822, 0.01768, -0.1238), (0.01822, 0.01468, -0.1268), (0.02122, 0.01468, -0.1238), (0.01822, -0.01468, -0.1268), (0.01822, -0.01768, -0.1238), (0.02122, -0.01468, -0.1238), (0.01822, 0.01768, -0.1218), (0.02122, 0.01468, -0.1218), (0.01822, 0.01468, -0.1188), (0.01822, -0.01768, -0.1218), (0.01822, -0.01468, -0.1188), (0.02122, -0.01468, -0.1218), (-0.01822, 0.01768, -0.1238), (-0.02122, 0.01468, -0.1238), (-0.01822, 0.01468, -0.1268), (-0.01822, -0.01768, -0.1238), (-0.01822, -0.01468, -0.1268), (-0.02122, -0.01468, -0.1238), (-0.01822, 0.01768, -0.1218), (-0.01822, 0.01468, -0.1188), (-0.02122, 0.01468, -0.1218), (-0.01822, -0.01768, -0.1218), (-0.02122, -0.01468, -0.1218), (-0.01822, -0.01468, -0.1188), (-0.04305, 0.0272, -0.09064), (-0.04421, 0.0272, -0.09064), (-0.04538, 0.0272, -0.09064), (-0.04655, 0.0272, -0.09064), (-0.04771, 0.0272, -0.09064), (-0.04888, 0.0272, -0.09064), (-0.05005, 0.0272, -0.09064), (-0.05121, 0.0272, -0.09064), (-0.05238, 0.0272, -0.09064), (-0.05355, 0.0272, -0.09064), (-0.05471, 0.0272, -0.09064), (-0.05588, 0.0272, -0.09064), (-0.05705, 0.0272, -0.09064), (-0.04305, 0.0272, -0.06798), (-0.04421, 0.0272, -0.06798), (-0.04538, 0.0272, -0.06798), (-0.04655, 0.02602, -0.06798), (-0.04771, 0.02505, -0.06798), (-0.04888, 0.02442, -0.06798), (-0.05005, 0.0242, -0.06798), (-0.05121, 0.02442, -0.06798), (-0.05238, 0.02505, -0.06798), (-0.05355, 0.02602, -0.06798), (-0.05471, 0.0272, -0.06798), (-0.05588, 0.0272, -0.06798), (-0.05705, 0.0272, -0.06798), (-0.04305, 0.0272, -0.04532), (-0.04421, 0.02686, -0.04532), (-0.04538, 0.0252, -0.04532), (-0.04655, 0.02369, -0.04532), (-0.04771, 0.02241, -0.04532), (-0.04888, 0.02152, -0.04532), (-0.05005, 0.0212, -0.04532), (-0.05121, 0.02152, -0.04532), (-0.05238, 0.02241, -0.04532), (-0.05355, 0.02369, -0.04532), (-0.05471, 0.0252, -0.04532), (-0.05588, 0.02686, -0.04532), (-0.05705, 0.0272, -0.04532), (-0.04305, 0.0272, -0.02266), (-0.04421, 0.02564, -0.02266), (-0.04538, 0.02374, -0.02266), (-0.04655, 0.02191, -0.02266), (-0.04771, 0.0202, -0.02266), (-0.04888, 0.01881, -0.02266), (-0.05005, 0.0182, -0.02266), (-0.05121, 0.01881, -0.02266), (-0.05238, 0.0202, -0.02266), (-0.05355, 0.02191, -0.02266), (-0.05471, 0.02374, -0.02266), (-0.05588, 0.02564, -0.02266), (-0.05705, 0.0272, -0.02266), (-0.04305, 0.0272, 1.189e-09), (-0.04421, 0.0252, 1.102e-09), (-0.04538, 0.0232, 1.014e-09), (-0.04655, 0.0212, 9.267e-10), (-0.04771, 0.0192, 8.393e-10), (-0.04888, 0.0172, 7.518e-10), (-0.05005, 0.0152, 6.644e-10), (-0.05121, 0.0172, 7.518e-10), (-0.05238, 0.0192, 8.393e-10), (-0.05355, 0.0212, 9.267e-10), (-0.05471, 0.0232, 1.014e-09), (-0.05588, 0.0252, 1.102e-09), (-0.05705, 0.0272, 1.189e-09), (-0.04305, 0.0272, 0.02266), (-0.04421, 0.02564, 0.02266), (-0.04538, 0.02374, 0.02266), (-0.04655, 0.02191, 0.02266), (-0.04771, 0.0202, 0.02266), (-0.04888, 0.01881, 0.02266), (-0.05005, 0.0182, 0.02266), (-0.05121, 0.01881, 0.02266), (-0.05238, 0.0202, 0.02266), (-0.05355, 0.02191, 0.02266), (-0.05471, 0.02374, 0.02266), (-0.05588, 0.02564, 0.02266), (-0.05705, 0.0272, 0.02266), (-0.04305, 0.0272, 0.04532), (-0.04421, 0.02686, 0.04532), (-0.04538, 0.0252, 0.04532), (-0.04655, 0.02369, 0.04532), (-0.04771, 0.02241, 0.04532), (-0.04888, 0.02152, 0.04532), (-0.05005, 0.0212, 0.04532), (-0.05121, 0.02152, 0.04532), (-0.05238, 0.02241, 0.04532), (-0.05355, 0.02369, 0.04532), (-0.05471, 0.0252, 0.04532), (-0.05588, 0.02686, 0.04532), (-0.05705, 0.0272, 0.04532), (-0.04305, 0.0272, 0.06798), (-0.04421, 0.0272, 0.06798), (-0.04538, 0.0272, 0.06798), (-0.04655, 0.02602, 0.06798), (-0.04771, 0.02505, 0.06798), (-0.04888, 0.02442, 0.06798), (-0.05005, 0.0242, 0.06798), (-0.05121, 0.02442, 0.06798), (-0.05238, 0.02505, 0.06798), (-0.05355, 0.02602, 0.06798), (-0.05471, 0.0272, 0.06798), (-0.05588, 0.0272, 0.06798), (-0.05705, 0.0272, 0.06798), (-0.04305, 0.0272, 0.09064), (-0.04421, 0.0272, 0.09064), (-0.04538, 0.0272, 0.09064), (-0.04655, 0.0272, 0.09064), (-0.04771, 0.0272, 0.09064), (-0.04888, 0.0272, 0.09064), (-0.05005, 0.0272, 0.09064), (-0.05121, 0.0272, 0.09064), (-0.05238, 0.0272, 0.09064), (-0.05355, 0.0272, 0.09064), (-0.05471, 0.0272, 0.09064), (-0.05588, 0.0272, 0.09064), (-0.05705, 0.0272, 0.09064)], [], [(0, 13, 14, 1), (1, 14, 15, 2), (2, 15, 16, 3), (3, 16, 17, 4), (4, 17, 18, 5), (5, 18, 19, 6), (6, 19, 20, 7), (7, 20, 21, 8), (8, 21, 22, 9), (9, 22, 23, 10), (10, 23, 24, 11), (11, 24, 25, 12), (13, 26, 27, 14), (14, 27, 28, 15), (15, 28, 29, 16), (16, 29, 30, 17), (17, 30, 31, 18), (18, 31, 32, 19), (19, 32, 33, 20), (20, 33, 34, 21), (21, 34, 35, 22), (22, 35, 36, 23), (23, 36, 37, 24), (24, 37, 38, 25), (26, 39, 40, 27), (27, 40, 41, 28), (28, 41, 42, 29), (29, 42, 43, 30), (30, 43, 44, 31), (31, 44, 45, 32), (32, 45, 46, 33), (33, 46, 47, 34), (34, 47, 48, 35), (35, 48, 49, 36), (36, 49, 50, 37), (37, 50, 51, 38), (39, 52, 53, 40), (40, 53, 54, 41), (41, 54, 55, 42), (42, 55, 56, 43), (43, 56, 57, 44), (44, 57, 58, 45), (45, 58, 59, 46), (46, 59, 60, 47), (47, 60, 61, 48), (48, 61, 62, 49), (49, 62, 63, 50), (50, 63, 64, 51), (52, 65, 66, 53), (53, 66, 67, 54), (54, 67, 68, 55), (55, 68, 69, 56), (56, 69, 70, 57), (57, 70, 71, 58), (58, 71, 72, 59), (59, 72, 73, 60), (60, 73, 74, 61), (61, 74, 75, 62), (62, 75, 76, 63), (63, 76, 77, 64), (65, 78, 79, 66), (66, 79, 80, 67), (67, 80, 81, 68), (68, 81, 82, 69), (69, 82, 83, 70), (70, 83, 84, 71), (71, 84, 85, 72), (72, 85, 86, 73), (73, 86, 87, 74), (74, 87, 88, 75), (75, 88, 89, 76), (76, 89, 90, 77), (78, 91, 92, 79), (79, 92, 93, 80), (80, 93, 94, 81), (81, 94, 95, 82), (82, 95, 96, 83), (83, 96, 97, 84), (84, 97, 98, 85), (85, 98, 99, 86), (86, 99, 100, 87), (87, 100, 101, 88), (88, 101, 102, 89), (89, 102, 103, 90), (91, 104, 105, 92), (92, 105, 106, 93), (93, 106, 107, 94), (94, 107, 108, 95), (95, 108, 109, 96), (96, 109, 110, 97), (97, 110, 111, 98), (98, 111, 112, 99), (99, 112, 113, 100), (100, 113, 114, 101), (101, 114, 115, 102), (102, 115, 116, 103), (117, 130, 131, 118), (118, 131, 132, 119), (119, 132, 133, 120), (120, 133, 134, 121), (121, 134, 135, 122), (122, 135, 136, 123), (123, 136, 137, 124), (124, 137, 138, 125), (125, 138, 139, 126), (126, 139, 140, 127), (127, 140, 141, 128), (128, 141, 142, 129), (130, 143, 144, 131), (131, 144, 145, 132), (132, 145, 146, 133), (133, 146, 147, 134), (134, 147, 148, 135), (135, 148, 149, 136), (136, 149, 150, 137), (137, 150, 151, 138), (138, 151, 152, 139), (139, 152, 153, 140), (140, 153, 154, 141), (141, 154, 155, 142), (143, 156, 157, 144), (144, 157, 158, 145), (145, 158, 159, 146), (146, 159, 160, 147), (147, 160, 161, 148), (148, 161, 162, 149), (149, 162, 163, 150), (150, 163, 164, 151), (151, 164, 165, 152), (152, 165, 166, 153), (153, 166, 167, 154), (154, 167, 168, 155), (156, 169, 170, 157), (157, 170, 171, 158), (158, 171, 172, 159), (159, 172, 173, 160), (160, 173, 174, 161), (161, 174, 175, 162), (162, 175, 176, 163), (163, 176, 177, 164), (164, 177, 178, 165), (165, 178, 179, 166), (166, 179, 180, 167), (167, 180, 181, 168), (169, 182, 183, 170), (170, 183, 184, 171), (171, 184, 185, 172), (172, 185, 186, 173), (173, 186, 187, 174), (174, 187, 188, 175), (175, 188, 189, 176), (176, 189, 190, 177), (177, 190, 191, 178), (178, 191, 192, 179), (179, 192, 193, 180), (180, 193, 194, 181), (182, 195, 196, 183), (183, 196, 197, 184), (184, 197, 198, 185), (185, 198, 199, 186), (186, 199, 200, 187), (187, 200, 201, 188), (188, 201, 202, 189), (189, 202, 203, 190), (190, 203, 204, 191), (191, 204, 205, 192), (192, 205, 206, 193), (193, 206, 207, 194), (195, 208, 209, 196), (196, 209, 210, 197), (197, 210, 211, 198), (198, 211, 212, 199), (199, 212, 213, 200), (200, 213, 214, 201), (201, 214, 215, 202), (202, 215, 216, 203), (203, 216, 217, 204), (204, 217, 218, 205), (205, 218, 219, 206), (206, 219, 220, 207), (208, 221, 222, 209), (209, 222, 223, 210), (210, 223, 224, 211), (211, 224, 225, 212), (212, 225, 226, 213), (213, 226, 227, 214), (214, 227, 228, 215), (215, 228, 229, 216), (216, 229, 230, 217), (217, 230, 231, 218), (218, 231, 232, 219), (219, 232, 233, 220), (234, 236, 235), (237, 239, 238), (240, 242, 241), (243, 245, 244), (246, 248, 247), (249, 251, 250), (252, 254, 253), (255, 257, 256), (240, 241, 236, 234), (235, 236, 239, 237), (238, 239, 245, 243), (244, 245, 241, 242), (252, 253, 242, 240), (243, 244, 257, 255), (256, 257, 253, 254), (246, 247, 254, 252), (255, 256, 251, 249), (250, 251, 247, 248), (234, 235, 248, 246), (249, 250, 237, 238), (240, 234, 246, 252), (236, 241, 245, 239), (248, 235, 237, 250), (255, 249, 238, 243), (242, 253, 257, 244), (254, 247, 251, 256), (258, 260, 259), (261, 263, 262), (264, 266, 265), (267, 269, 268), (270, 272, 271), (273, 275, 274), (276, 278, 277), (279, 281, 280), (264, 265, 260, 258), (259, 260, 263, 261), (262, 263, 269, 267), (268, 269, 265, 266), (276, 277, 266, 264), (267, 268, 281, 279), (280, 281, 277, 278), (270, 271, 278, 276), (279, 280, 275, 273), (274, 275, 271, 272), (258, 259, 272, 270), (273, 274, 261, 262), (264, 258, 270, 276), (260, 265, 269, 263), (272, 259, 261, 274), (279, 273, 262, 267), (266, 277, 281, 268), (278, 271, 275, 280), (282, 295, 296, 283), (283, 296, 297, 284), (284, 297, 298, 285), (285, 298, 299, 286), (286, 299, 300, 287), (287, 300, 301, 288), (288, 301, 302, 289), (289, 302, 303, 290), (290, 303, 304, 291), (291, 304, 305, 292), (292, 305, 306, 293), (293, 306, 307, 294), (295, 308, 309, 296), (296, 309, 310, 297), (297, 310, 311, 298), (298, 311, 312, 299), (299, 312, 313, 300), (300, 313, 314, 301), (301, 314, 315, 302), (302, 315, 316, 303), (303, 316, 317, 304), (304, 317, 318, 305), (305, 318, 319, 306), (306, 319, 320, 307), (308, 321, 322, 309), (309, 322, 323, 310), (310, 323, 324, 311), (311, 324, 325, 312), (312, 325, 326, 313), (313, 326, 327, 314), (314, 327, 328, 315), (315, 328, 329, 316), (316, 329, 330, 317), (317, 330, 331, 318), (318, 331, 332, 319), (319, 332, 333, 320), (321, 334, 335, 322), (322, 335, 336, 323), (323, 336, 337, 324), (324, 337, 338, 325), (325, 338, 339, 326), (326, 339, 340, 327), (327, 340, 341, 328), (328, 341, 342, 329), (329, 342, 343, 330), (330, 343, 344, 331), (331, 344, 345, 332), (332, 345, 346, 333), (334, 347, 348, 335), (335, 348, 349, 336), (336, 349, 350, 337), (337, 350, 351, 338), (338, 351, 352, 339), (339, 352, 353, 340), (340, 353, 354, 341), (341, 354, 355, 342), (342, 355, 356, 343), (343, 356, 357, 344), (344, 357, 358, 345), (345, 358, 359, 346), (347, 360, 361, 348), (348, 361, 362, 349), (349, 362, 363, 350), (350, 363, 364, 351), (351, 364, 365, 352), (352, 365, 366, 353), (353, 366, 367, 354), (354, 367, 368, 355), (355, 368, 369, 356), (356, 369, 370, 357), (357, 370, 371, 358), (358, 371, 372, 359), (360, 373, 374, 361), (361, 374, 375, 362), (362, 375, 376, 363), (363, 376, 377, 364), (364, 377, 378, 365), (365, 378, 379, 366), (366, 379, 380, 367), (367, 380, 381, 368), (368, 381, 382, 369), (369, 382, 383, 370), (370, 383, 384, 371), (371, 384, 385, 372), (373, 386, 387, 374), (374, 387, 388, 375), (375, 388, 389, 376), (376, 389, 390, 377), (377, 390, 391, 378), (378, 391, 392, 379), (379, 392, 393, 380), (380, 393, 394, 381), (381, 394, 395, 382), (382, 395, 396, 383), (383, 396, 397, 384), (384, 397, 398, 385)])
me_armor_right_upperarm_v001.polygons.foreach_set('material_index', [0, 0, 0, 0, 0, 0, 0, 0, 0, 0, 0, 0, 0, 0, 0, 0, 0, 0, 0, 0, 0, 0, 0, 0, 0, 0, 0, 0, 0, 0, 0, 0, 0, 0, 0, 0, 0, 0, 0, 0, 0, 0, 0, 0, 0, 0, 0, 0, 0, 0, 0, 0, 0, 0, 0, 0, 0, 0, 0, 0, 0, 0, 0, 0, 0, 0, 0, 0, 0, 0, 0, 0, 0, 0, 0, 0, 0, 0, 0, 0, 0, 0, 0, 0, 0, 0, 0, 0, 0, 0, 0, 0, 0, 0, 0, 0, 0, 0, 0, 0, 0, 0, 0, 0, 0, 0, 0, 0, 0, 0, 0, 0, 0, 0, 0, 0, 0, 0, 0, 0, 0, 0, 0, 0, 0, 0, 0, 0, 0, 0, 0, 0, 0, 0, 0, 0, 1, 1, 1, 1, 1, 1, 1, 1, 1, 1, 1, 1, 1, 1, 1, 1, 1, 1, 1, 1, 1, 1, 1, 1, 1, 1, 1, 1, 1, 1, 1, 1, 1, 1, 1, 1, 1, 1, 1, 1, 1, 1, 1, 1, 1, 1, 1, 1, 1, 1, 1, 1, 1, 1, 1, 1, 1, 1, 1, 1, 1, 1, 1, 1, 1, 1, 1, 1, 1, 1, 1, 1, 1, 1, 1, 1, 1, 1, 1, 1, 1, 1, 1, 1, 1, 1, 1, 1, 1, 1, 1, 1, 1, 1, 1, 1, 1, 1, 1, 1, 1, 1, 1, 1, 1, 1, 1, 1, 1, 1, 1, 1, 1, 1, 1, 1, 1, 1, 1, 1, 1, 1, 1, 1, 1, 1, 1, 1, 1, 1, 1, 1, 1, 1, 1, 1, 1, 1, 1, 1, 1, 1, 1, 1, 1, 1, 1, 1, 1, 1, 1, 1, 1, 1, 1, 1, 1, 1, 1, 1, 1, 1, 1, 1, 1, 1, 1, 1, 1, 1, 1, 1, 1, 1, 1, 1, 1, 1, 1, 1, 1, 1, 1, 1, 1, 1, 1, 1, 1, 1, 1, 1, 1, 1, 1, 1, 1, 1, 1, 1, 1, 1, 1, 1])
_uv = me_armor_right_upperarm_v001.uv_layers.new(name='UVマップ')
_uv.uv.foreach_set('vector', [0.4531, 0.9332, 0.4531, 0.8134, 0.478, 0.8134, 0.478, 0.9332, 0.478, 0.9332, 0.478, 0.8134, 0.5029, 0.8134, 0.5029, 0.9332, 0.05325, 0.9619, 0.05325, 0.8421, 0.08073, 0.8421, 0.07813, 0.9619, 0.07813, 0.9619, 0.08073, 0.8421, 0.1077, 0.8421, 0.103, 0.9619, 0.103, 0.9619, 0.1077, 0.8421, 0.134, 0.8421, 0.1279, 0.9619, 0.1279, 0.9619, 0.134, 0.8421, 0.1594, 0.8421, 0.1528, 0.9619, 0.2124, 0.9619, 0.2058, 0.8421, 0.2312, 0.8421, 0.2373, 0.9619, 0.2373, 0.9619, 0.2312, 0.8421, 0.2574, 0.8421, 0.2621, 0.9619, 0.2621, 0.9619, 0.2574, 0.8421, 0.2844, 0.8421, 0.287, 0.9619, 0.287, 0.9619, 0.2844, 0.8421, 0.3119, 0.8421, 0.3119, 0.9619, 0.3119, 0.9619, 0.3119, 0.8421, 0.3368, 0.8421, 0.3368, 0.9619, 0.3368, 0.9619, 0.3368, 0.8421, 0.3617, 0.8421, 0.3617, 0.9619, 0.003484, 0.8421, 0.003484, 0.7223, 0.02911, 0.7223, 0.02837, 0.8421, 0.02837, 0.8421, 0.02911, 0.7223, 0.05763, 0.7223, 0.05325, 0.8421, 0.05325, 0.8421, 0.05763, 0.7223, 0.08584, 0.7223, 0.08073, 0.8421, 0.08073, 0.8421, 0.08584, 0.7223, 0.1135, 0.7223, 0.1077, 0.8421, 0.1077, 0.8421, 0.1135, 0.7223, 0.1403, 0.7223, 0.134, 0.8421, 0.134, 0.8421, 0.1403, 0.7223, 0.1659, 0.7223, 0.1594, 0.8421, 0.2058, 0.8421, 0.1992, 0.7223, 0.2248, 0.7223, 0.2312, 0.8421, 0.2312, 0.8421, 0.2248, 0.7223, 0.2516, 0.7223, 0.2574, 0.8421, 0.2574, 0.8421, 0.2516, 0.7223, 0.2793, 0.7223, 0.2844, 0.8421, 0.2844, 0.8421, 0.2793, 0.7223, 0.3075, 0.7223, 0.3119, 0.8421, 0.3119, 0.8421, 0.3075, 0.7223, 0.3361, 0.7223, 0.3368, 0.8421, 0.3368, 0.8421, 0.3361, 0.7223, 0.3617, 0.7223, 0.3617, 0.8421, 0.003484, 0.7223, 0.003484, 0.6025, 0.03179, 0.6025, 0.02911, 0.7223, 0.02911, 0.7223, 0.03179, 0.6025, 0.06083, 0.6025, 0.05763, 0.7223, 0.05763, 0.7223, 0.06083, 0.6025, 0.08974, 0.6025, 0.08584, 0.7223, 0.08584, 0.7223, 0.08974, 0.6025, 0.1184, 0.6025, 0.1135, 0.7223, 0.1135, 0.7223, 0.1184, 0.6025, 0.1463, 0.6025, 0.1403, 0.7223, 0.1403, 0.7223, 0.1463, 0.6025, 0.1725, 0.6025, 0.1659, 0.7223, 0.1992, 0.7223, 0.1926, 0.6025, 0.2189, 0.6025, 0.2248, 0.7223, 0.2248, 0.7223, 0.2189, 0.6025, 0.2468, 0.6025, 0.2516, 0.7223, 0.2516, 0.7223, 0.2468, 0.6025, 0.2754, 0.6025, 0.2793, 0.7223, 0.2793, 0.7223, 0.2754, 0.6025, 0.3043, 0.6025, 0.3075, 0.7223, 0.3075, 0.7223, 0.3043, 0.6025, 0.3334, 0.6025, 0.3361, 0.7223, 0.3361, 0.7223, 0.3334, 0.6025, 0.3617, 0.6025, 0.3617, 0.7223, 0.003484, 0.6025, 0.003484, 0.4827, 0.03275, 0.4827, 0.03179, 0.6025, 0.03179, 0.6025, 0.03275, 0.4827, 0.06202, 0.4827, 0.06083, 0.6025, 0.06083, 0.6025, 0.06202, 0.4827, 0.09129, 0.4827, 0.08974, 0.6025, 0.08974, 0.6025, 0.09129, 0.4827, 0.1206, 0.4827, 0.1184, 0.6025, 0.1184, 0.6025, 0.1206, 0.4827, 0.1498, 0.4827, 0.1463, 0.6025, 0.1463, 0.6025, 0.1498, 0.4827, 0.1791, 0.4827, 0.1725, 0.6025, 0.1926, 0.6025, 0.1861, 0.4827, 0.2153, 0.4827, 0.2189, 0.6025, 0.2189, 0.6025, 0.2153, 0.4827, 0.2446, 0.4827, 0.2468, 0.6025, 0.2468, 0.6025, 0.2446, 0.4827, 0.2739, 0.4827, 0.2754, 0.6025, 0.2754, 0.6025, 0.2739, 0.4827, 0.3031, 0.4827, 0.3043, 0.6025, 0.3043, 0.6025, 0.3031, 0.4827, 0.3324, 0.4827, 0.3334, 0.6025, 0.3334, 0.6025, 0.3324, 0.4827, 0.3617, 0.4827, 0.3617, 0.6025, 0.003484, 0.4827, 0.003484, 0.3629, 0.03179, 0.3629, 0.03275, 0.4827, 0.03275, 0.4827, 0.03179, 0.3629, 0.06083, 0.3629, 0.06202, 0.4827, 0.06202, 0.4827, 0.06083, 0.3629, 0.08974, 0.3629, 0.09129, 0.4827, 0.09129, 0.4827, 0.08974, 0.3629, 0.1184, 0.3629, 0.1206, 0.4827, 0.1206, 0.4827, 0.1184, 0.3629, 0.1463, 0.3629, 0.1498, 0.4827, 0.1498, 0.4827, 0.1463, 0.3629, 0.1725, 0.3629, 0.1791, 0.4827, 0.1861, 0.4827, 0.1926, 0.3629, 0.2189, 0.3629, 0.2153, 0.4827, 0.2153, 0.4827, 0.2189, 0.3629, 0.2468, 0.3629, 0.2446, 0.4827, 0.2446, 0.4827, 0.2468, 0.3629, 0.2754, 0.3629, 0.2739, 0.4827, 0.2739, 0.4827, 0.2754, 0.3629, 0.3043, 0.3629, 0.3031, 0.4827, 0.3031, 0.4827, 0.3043, 0.3629, 0.3334, 0.3629, 0.3324, 0.4827, 0.3324, 0.4827, 0.3334, 0.3629, 0.3617, 0.3629, 0.3617, 0.4827, 0.003484, 0.3629, 0.003484, 0.2431, 0.02911, 0.2431, 0.03179, 0.3629, 0.03179, 0.3629, 0.02911, 0.2431, 0.05763, 0.2431, 0.06083, 0.3629, 0.06083, 0.3629, 0.05763, 0.2431, 0.08584, 0.2431, 0.08974, 0.3629, 0.08974, 0.3629, 0.08584, 0.2431, 0.1135, 0.2431, 0.1184, 0.3629, 0.1184, 0.3629, 0.1135, 0.2431, 0.1403, 0.2431, 0.1463, 0.3629, 0.1463, 0.3629, 0.1403, 0.2431, 0.1659, 0.2431, 0.1725, 0.3629, 0.1926, 0.3629, 0.1992, 0.2431, 0.2248, 0.2431, 0.2189, 0.3629, 0.2189, 0.3629, 0.2248, 0.2431, 0.2516, 0.2431, 0.2468, 0.3629, 0.2468, 0.3629, 0.2516, 0.2431, 0.2793, 0.2431, 0.2754, 0.3629, 0.2754, 0.3629, 0.2793, 0.2431, 0.3075, 0.2431, 0.3043, 0.3629, 0.3043, 0.3629, 0.3075, 0.2431, 0.3361, 0.2431, 0.3334, 0.3629, 0.3334, 0.3629, 0.3361, 0.2431, 0.3617, 0.2431, 0.3617, 0.3629, 0.003484, 0.2431, 0.003484, 0.1233, 0.02837, 0.1233, 0.02911, 0.2431, 0.02911, 0.2431, 0.02837, 0.1233, 0.05325, 0.1233, 0.05763, 0.2431, 0.05763, 0.2431, 0.05325, 0.1233, 0.08073, 0.1233, 0.08584, 0.2431, 0.08584, 0.2431, 0.08073, 0.1233, 0.1077, 0.1233, 0.1135, 0.2431, 0.1135, 0.2431, 0.1077, 0.1233, 0.134, 0.1233, 0.1403, 0.2431, 0.1403, 0.2431, 0.134, 0.1233, 0.1594, 0.1233, 0.1659, 0.2431, 0.1992, 0.2431, 0.2058, 0.1233, 0.2312, 0.1233, 0.2248, 0.2431, 0.2248, 0.2431, 0.2312, 0.1233, 0.2574, 0.1233, 0.2516, 0.2431, 0.2516, 0.2431, 0.2574, 0.1233, 0.2844, 0.1233, 0.2793, 0.2431, 0.2793, 0.2431, 0.2844, 0.1233, 0.3119, 0.1233, 0.3075, 0.2431, 0.3075, 0.2431, 0.3119, 0.1233, 0.3368, 0.1233, 0.3361, 0.2431, 0.3361, 0.2431, 0.3368, 0.1233, 0.3617, 0.1233, 0.3617, 0.2431, 0.5098, 0.9332, 0.5098, 0.8134, 0.5347, 0.8134, 0.5347, 0.9332, 0.5347, 0.9332, 0.5347, 0.8134, 0.5596, 0.8134, 0.5596, 0.9332, 0.05325, 0.1233, 0.05325, 0.003484, 0.07813, 0.003484, 0.08073, 0.1233, 0.08073, 0.1233, 0.07813, 0.003484, 0.103, 0.003484, 0.1077, 0.1233, 0.1077, 0.1233, 0.103, 0.003484, 0.1279, 0.003484, 0.134, 0.1233, 0.134, 0.1233, 0.1279, 0.003484, 0.1528, 0.003484, 0.1594, 0.1233, 0.2058, 0.1233, 0.2124, 0.003484, 0.2373, 0.003484, 0.2312, 0.1233, 0.2312, 0.1233, 0.2373, 0.003484, 0.2621, 0.003484, 0.2574, 0.1233, 0.2574, 0.1233, 0.2621, 0.003484, 0.287, 0.003484, 0.2844, 0.1233, 0.2844, 0.1233, 0.287, 0.003484, 0.3119, 0.003484, 0.3119, 0.1233, 0.3119, 0.1233, 0.3119, 0.003484, 0.3368, 0.003484, 0.3368, 0.1233, 0.3368, 0.1233, 0.3368, 0.003484, 0.3617, 0.003484, 0.3617, 0.1233, 0.7129, 0.9138, 0.7129, 0.8134, 0.7328, 0.8134, 0.7328, 0.9138, 0.7328, 0.9138, 0.7328, 0.8134, 0.7527, 0.8134, 0.7527, 0.9138, 0.5572, 0.8064, 0.5572, 0.7061, 0.5793, 0.7061, 0.5771, 0.8064, 0.5771, 0.8064, 0.5793, 0.7061, 0.601, 0.7061, 0.5969, 0.8064, 0.5969, 0.8064, 0.601, 0.7061, 0.622, 0.7061, 0.6168, 0.8064, 0.6168, 0.8064, 0.622, 0.7061, 0.6423, 0.7061, 0.6367, 0.8064, 0.3912, 0.8064, 0.3856, 0.7061, 0.4058, 0.7061, 0.4111, 0.8064, 0.4111, 0.8064, 0.4058, 0.7061, 0.4269, 0.7061, 0.4309, 0.8064, 0.4309, 0.8064, 0.4269, 0.7061, 0.4486, 0.7061, 0.4508, 0.8064, 0.4508, 0.8064, 0.4486, 0.7061, 0.4707, 0.7061, 0.4707, 0.8064, 0.4707, 0.8064, 0.4707, 0.7061, 0.4906, 0.7061, 0.4906, 0.8064, 0.4906, 0.8064, 0.4906, 0.7061, 0.5105, 0.7061, 0.5105, 0.8064, 0.5174, 0.7061, 0.5174, 0.6057, 0.5379, 0.6057, 0.5373, 0.7061, 0.5373, 0.7061, 0.5379, 0.6057, 0.5609, 0.6057, 0.5572, 0.7061, 0.5572, 0.7061, 0.5609, 0.6057, 0.5837, 0.6057, 0.5793, 0.7061, 0.5793, 0.7061, 0.5837, 0.6057, 0.6059, 0.6057, 0.601, 0.7061, 0.601, 0.7061, 0.6059, 0.6057, 0.6275, 0.6057, 0.622, 0.7061, 0.622, 0.7061, 0.6275, 0.6057, 0.648, 0.6057, 0.6423, 0.7061, 0.3856, 0.7061, 0.3799, 0.6057, 0.4004, 0.6057, 0.4058, 0.7061, 0.4058, 0.7061, 0.4004, 0.6057, 0.4219, 0.6057, 0.4269, 0.7061, 0.4269, 0.7061, 0.4219, 0.6057, 0.4442, 0.6057, 0.4486, 0.7061, 0.4486, 0.7061, 0.4442, 0.6057, 0.4669, 0.6057, 0.4707, 0.7061, 0.4707, 0.7061, 0.4669, 0.6057, 0.4899, 0.6057, 0.4906, 0.7061, 0.4906, 0.7061, 0.4899, 0.6057, 0.5105, 0.6057, 0.5105, 0.7061, 0.5174, 0.6057, 0.5174, 0.5053, 0.5402, 0.5053, 0.5379, 0.6057, 0.5379, 0.6057, 0.5402, 0.5053, 0.5637, 0.5053, 0.5609, 0.6057, 0.5609, 0.6057, 0.5637, 0.5053, 0.587, 0.5053, 0.5837, 0.6057, 0.5837, 0.6057, 0.587, 0.5053, 0.6101, 0.5053, 0.6059, 0.6057, 0.6059, 0.6057, 0.6101, 0.5053, 0.6326, 0.5053, 0.6275, 0.6057, 0.6275, 0.6057, 0.6326, 0.5053, 0.6536, 0.5053, 0.648, 0.6057, 0.3799, 0.6057, 0.3743, 0.5053, 0.3953, 0.5053, 0.4004, 0.6057, 0.4004, 0.6057, 0.3953, 0.5053, 0.4178, 0.5053, 0.4219, 0.6057, 0.4219, 0.6057, 0.4178, 0.5053, 0.4409, 0.5053, 0.4442, 0.6057, 0.4442, 0.6057, 0.4409, 0.5053, 0.4642, 0.5053, 0.4669, 0.6057, 0.4669, 0.6057, 0.4642, 0.5053, 0.4876, 0.5053, 0.4899, 0.6057, 0.4899, 0.6057, 0.4876, 0.5053, 0.5105, 0.5053, 0.5105, 0.6057, 0.5174, 0.5053, 0.5174, 0.405, 0.5411, 0.405, 0.5402, 0.5053, 0.5402, 0.5053, 0.5411, 0.405, 0.5647, 0.405, 0.5637, 0.5053, 0.5637, 0.5053, 0.5647, 0.405, 0.5883, 0.405, 0.587, 0.5053, 0.587, 0.5053, 0.5883, 0.405, 0.612, 0.405, 0.6101, 0.5053, 0.6101, 0.5053, 0.612, 0.405, 0.6356, 0.405, 0.6326, 0.5053, 0.6326, 0.5053, 0.6356, 0.405, 0.6592, 0.405, 0.6536, 0.5053, 0.3743, 0.5053, 0.3686, 0.405, 0.3923, 0.405, 0.3953, 0.5053, 0.3953, 0.5053, 0.3923, 0.405, 0.4159, 0.405, 0.4178, 0.5053, 0.4178, 0.5053, 0.4159, 0.405, 0.4395, 0.405, 0.4409, 0.5053, 0.4409, 0.5053, 0.4395, 0.405, 0.4632, 0.405, 0.4642, 0.5053, 0.4642, 0.5053, 0.4632, 0.405, 0.4868, 0.405, 0.4876, 0.5053, 0.4876, 0.5053, 0.4868, 0.405, 0.5105, 0.405, 0.5105, 0.5053, 0.5174, 0.405, 0.5174, 0.3046, 0.5402, 0.3046, 0.5411, 0.405, 0.5411, 0.405, 0.5402, 0.3046, 0.5637, 0.3046, 0.5647, 0.405, 0.5647, 0.405, 0.5637, 0.3046, 0.587, 0.3046, 0.5883, 0.405, 0.5883, 0.405, 0.587, 0.3046, 0.6101, 0.3046, 0.612, 0.405, 0.612, 0.405, 0.6101, 0.3046, 0.6326, 0.3046, 0.6356, 0.405, 0.6356, 0.405, 0.6326, 0.3046, 0.6536, 0.3046, 0.6592, 0.405, 0.3686, 0.405, 0.3743, 0.3046, 0.3953, 0.3046, 0.3923, 0.405, 0.3923, 0.405, 0.3953, 0.3046, 0.4178, 0.3046, 0.4159, 0.405, 0.4159, 0.405, 0.4178, 0.3046, 0.4409, 0.3046, 0.4395, 0.405, 0.4395, 0.405, 0.4409, 0.3046, 0.4642, 0.3046, 0.4632, 0.405, 0.4632, 0.405, 0.4642, 0.3046, 0.4876, 0.3046, 0.4868, 0.405, 0.4868, 0.405, 0.4876, 0.3046, 0.5105, 0.3046, 0.5105, 0.405, 0.5174, 0.3046, 0.5174, 0.2042, 0.5379, 0.2042, 0.5402, 0.3046, 0.5402, 0.3046, 0.5379, 0.2042, 0.5609, 0.2042, 0.5637, 0.3046, 0.5637, 0.3046, 0.5609, 0.2042, 0.5837, 0.2042, 0.587, 0.3046, 0.587, 0.3046, 0.5837, 0.2042, 0.6059, 0.2042, 0.6101, 0.3046, 0.6101, 0.3046, 0.6059, 0.2042, 0.6275, 0.2042, 0.6326, 0.3046, 0.6326, 0.3046, 0.6275, 0.2042, 0.648, 0.2042, 0.6536, 0.3046, 0.3743, 0.3046, 0.3799, 0.2042, 0.4004, 0.2042, 0.3953, 0.3046, 0.3953, 0.3046, 0.4004, 0.2042, 0.4219, 0.2042, 0.4178, 0.3046, 0.4178, 0.3046, 0.4219, 0.2042, 0.4442, 0.2042, 0.4409, 0.3046, 0.4409, 0.3046, 0.4442, 0.2042, 0.4669, 0.2042, 0.4642, 0.3046, 0.4642, 0.3046, 0.4669, 0.2042, 0.4899, 0.2042, 0.4876, 0.3046, 0.4876, 0.3046, 0.4899, 0.2042, 0.5105, 0.2042, 0.5105, 0.3046, 0.5174, 0.2042, 0.5174, 0.1039, 0.5373, 0.1039, 0.5379, 0.2042, 0.5379, 0.2042, 0.5373, 0.1039, 0.5572, 0.1039, 0.5609, 0.2042, 0.5609, 0.2042, 0.5572, 0.1039, 0.5793, 0.1039, 0.5837, 0.2042, 0.5837, 0.2042, 0.5793, 0.1039, 0.601, 0.1039, 0.6059, 0.2042, 0.6059, 0.2042, 0.601, 0.1039, 0.622, 0.1039, 0.6275, 0.2042, 0.6275, 0.2042, 0.622, 0.1039, 0.6423, 0.1039, 0.648, 0.2042, 0.3799, 0.2042, 0.3856, 0.1039, 0.4058, 0.1039, 0.4004, 0.2042, 0.4004, 0.2042, 0.4058, 0.1039, 0.4269, 0.1039, 0.4219, 0.2042, 0.4219, 0.2042, 0.4269, 0.1039, 0.4486, 0.1039, 0.4442, 0.2042, 0.4442, 0.2042, 0.4486, 0.1039, 0.4707, 0.1039, 0.4669, 0.2042, 0.4669, 0.2042, 0.4707, 0.1039, 0.4906, 0.1039, 0.4899, 0.2042, 0.4899, 0.2042, 0.4906, 0.1039, 0.5105, 0.1039, 0.5105, 0.2042, 0.6662, 0.9138, 0.6662, 0.8134, 0.6861, 0.8134, 0.6861, 0.9138, 0.6861, 0.9138, 0.6861, 0.8134, 0.706, 0.8134, 0.706, 0.9138, 0.5572, 0.1039, 0.5572, 0.003484, 0.5771, 0.003484, 0.5793, 0.1039, 0.5793, 0.1039, 0.5771, 0.003484, 0.5969, 0.003484, 0.601, 0.1039, 0.601, 0.1039, 0.5969, 0.003484, 0.6168, 0.003484, 0.622, 0.1039, 0.622, 0.1039, 0.6168, 0.003484, 0.6367, 0.003484, 0.6423, 0.1039, 0.3856, 0.1039, 0.3912, 0.003484, 0.4111, 0.003484, 0.4058, 0.1039, 0.4058, 0.1039, 0.4111, 0.003484, 0.4309, 0.003484, 0.4269, 0.1039, 0.4269, 0.1039, 0.4309, 0.003484, 0.4508, 0.003484, 0.4486, 0.1039, 0.4486, 0.1039, 0.4508, 0.003484, 0.4707, 0.003484, 0.4707, 0.1039, 0.4707, 0.1039, 0.4707, 0.003484, 0.4906, 0.003484, 0.4906, 0.1039, 0.4906, 0.1039, 0.4906, 0.003484, 0.5105, 0.003484, 0.5105, 0.1039, 0.81, 0.1315, 0.8118, 0.1502, 0.7977, 0.1421, 0.8399, 0.4817, 0.8399, 0.4651, 0.855, 0.4763, 0.8188, 0.1306, 0.8329, 0.1387, 0.8206, 0.1493, 0.8602, 0.4692, 0.8451, 0.458, 0.8609, 0.4531, 0.5786, 0.9318, 0.5666, 0.9209, 0.5809, 0.9132, 0.3827, 0.9461, 0.381, 0.9648, 0.3686, 0.9538, 0.5874, 0.9329, 0.5897, 0.9142, 0.6017, 0.9251, 0.3915, 0.9469, 0.4039, 0.9571, 0.3898, 0.9656, 0.8188, 0.1306, 0.8206, 0.1493, 0.8118, 0.1502, 0.81, 0.1315, 0.953, 0.8967, 0.953, 0.91, 0.8109, 0.91, 0.8109, 0.8967, 0.855, 0.4763, 0.8399, 0.4651, 0.8451, 0.458, 0.8602, 0.4692, 0.8109, 0.5019, 0.8109, 0.4886, 0.953, 0.4886, 0.953, 0.5019, 0.9663, 0.6826, 0.953, 0.6826, 0.953, 0.5019, 0.9663, 0.5019, 0.7977, 0.5019, 0.8109, 0.5019, 0.8109, 0.6826, 0.7977, 0.6826, 0.8109, 0.6958, 0.8109, 0.6826, 0.953, 0.6826, 0.953, 0.6958, 0.5786, 0.9318, 0.5809, 0.9132, 0.5897, 0.9142, 0.5874, 0.9329, 0.3915, 0.9469, 0.3898, 0.9656, 0.381, 0.9648, 0.3827, 0.9461, 0.8109, 0.7161, 0.8109, 0.7028, 0.953, 0.7028, 0.953, 0.7161, 0.9663, 0.8967, 0.953, 0.8967, 0.953, 0.7161, 0.9663, 0.7161, 0.7977, 0.7161, 0.8109, 0.7161, 0.8109, 0.8967, 0.7977, 0.8967, 0.8188, 0.1306, 0.81, 0.1315, 0.7977, 0.004339, 0.8065, 0.003484, 0.8118, 0.1502, 0.8206, 0.1493, 0.8303, 0.2493, 0.8215, 0.2502, 0.953, 0.7161, 0.953, 0.8967, 0.8109, 0.8967, 0.8109, 0.7161, 0.3915, 0.9469, 0.3827, 0.9461, 0.3951, 0.8134, 0.4039, 0.8142, 0.953, 0.5019, 0.953, 0.6826, 0.8109, 0.6826, 0.8109, 0.5019, 0.5897, 0.9142, 0.5809, 0.9132, 0.593, 0.8134, 0.6017, 0.8145, 0.8099, 0.3715, 0.8119, 0.3902, 0.7977, 0.3823, 0.8609, 0.2269, 0.8452, 0.222, 0.8603, 0.2109, 0.8187, 0.3706, 0.8329, 0.3785, 0.8207, 0.3893, 0.855, 0.2038, 0.8399, 0.2149, 0.8399, 0.1984, 0.6295, 0.8134, 0.6438, 0.821, 0.6319, 0.832, 0.4338, 0.8321, 0.4319, 0.8134, 0.4461, 0.8218, 0.6207, 0.8146, 0.6231, 0.8332, 0.6087, 0.8256, 0.425, 0.833, 0.4109, 0.8255, 0.4231, 0.8143, 0.8187, 0.3706, 0.8207, 0.3893, 0.8119, 0.3902, 0.8099, 0.3715, 0.9832, 0.4318, 0.9832, 0.4451, 0.8531, 0.4451, 0.8531, 0.4318, 0.8603, 0.2109, 0.8452, 0.222, 0.8399, 0.2149, 0.855, 0.2038, 0.8532, 0.01677, 0.8532, 0.003484, 0.9832, 0.003484, 0.9832, 0.01677, 0.9965, 0.1781, 0.9832, 0.1781, 0.9832, 0.01677, 0.9965, 0.01677, 0.8399, 0.01677, 0.8532, 0.01677, 0.8532, 0.1781, 0.8399, 0.1781, 0.8532, 0.1914, 0.8532, 0.1781, 0.9832, 0.1781, 0.9832, 0.1914, 0.6295, 0.8134, 0.6319, 0.832, 0.6231, 0.8332, 0.6207, 0.8146, 0.425, 0.833, 0.4231, 0.8143, 0.4319, 0.8134, 0.4338, 0.8321, 0.8531, 0.2704, 0.8531, 0.2572, 0.9832, 0.2572, 0.9832, 0.2704, 0.9965, 0.4318, 0.9832, 0.4318, 0.9832, 0.2704, 0.9965, 0.2704, 0.8399, 0.2704, 0.8531, 0.2704, 0.8531, 0.4318, 0.8399, 0.4318, 0.8187, 0.3706, 0.8099, 0.3715, 0.7977, 0.2581, 0.8065, 0.2572, 0.8119, 0.3902, 0.8207, 0.3893, 0.8305, 0.4807, 0.8217, 0.4817, 0.9832, 0.2704, 0.9832, 0.4318, 0.8531, 0.4318, 0.8531, 0.2704, 0.425, 0.833, 0.4338, 0.8321, 0.4461, 0.9505, 0.4373, 0.9514, 0.9832, 0.01677, 0.9832, 0.1781, 0.8532, 0.1781, 0.8532, 0.01677, 0.6231, 0.8332, 0.6319, 0.832, 0.6438, 0.9232, 0.6351, 0.9244, 0.6516, 0.9138, 0.6516, 0.8134, 0.6554, 0.8134, 0.6554, 0.9138, 0.6554, 0.9138, 0.6554, 0.8134, 0.6592, 0.8134, 0.6592, 0.9138, 0.6738, 0.8064, 0.6738, 0.7061, 0.6812, 0.7061, 0.6776, 0.8064, 0.6776, 0.8064, 0.6812, 0.7061, 0.6879, 0.7061, 0.6815, 0.8064, 0.6815, 0.8064, 0.6879, 0.7061, 0.6936, 0.7061, 0.6853, 0.8064, 0.6853, 0.8064, 0.6936, 0.7061, 0.698, 0.7061, 0.6891, 0.8064, 0.7678, 0.8064, 0.7589, 0.7061, 0.7633, 0.7061, 0.7716, 0.8064, 0.7716, 0.8064, 0.7633, 0.7061, 0.769, 0.7061, 0.7754, 0.8064, 0.7754, 0.8064, 0.769, 0.7061, 0.7757, 0.7061, 0.7793, 0.8064, 0.7793, 0.8064, 0.7757, 0.7061, 0.7831, 0.7061, 0.7831, 0.8064, 0.7831, 0.8064, 0.7831, 0.7061, 0.7869, 0.7061, 0.7869, 0.8064, 0.7869, 0.8064, 0.7869, 0.7061, 0.7907, 0.7061, 0.7907, 0.8064, 0.6662, 0.7061, 0.6662, 0.6057, 0.671, 0.6057, 0.67, 0.7061, 0.67, 0.7061, 0.671, 0.6057, 0.6798, 0.6057, 0.6738, 0.7061, 0.6738, 0.7061, 0.6798, 0.6057, 0.6882, 0.6057, 0.6812, 0.7061, 0.6812, 0.7061, 0.6882, 0.6057, 0.6958, 0.6057, 0.6879, 0.7061, 0.6879, 0.7061, 0.6958, 0.6057, 0.7022, 0.6057, 0.6936, 0.7061, 0.6936, 0.7061, 0.7022, 0.6057, 0.707, 0.6057, 0.698, 0.7061, 0.7589, 0.7061, 0.7499, 0.6057, 0.7547, 0.6057, 0.7633, 0.7061, 0.7633, 0.7061, 0.7547, 0.6057, 0.7611, 0.6057, 0.769, 0.7061, 0.769, 0.7061, 0.7611, 0.6057, 0.7687, 0.6057, 0.7757, 0.7061, 0.7757, 0.7061, 0.7687, 0.6057, 0.7771, 0.6057, 0.7831, 0.7061, 0.7831, 0.7061, 0.7771, 0.6057, 0.7859, 0.6057, 0.7869, 0.7061, 0.7869, 0.7061, 0.7859, 0.6057, 0.7907, 0.6057, 0.7907, 0.7061, 0.6662, 0.6057, 0.6662, 0.5053, 0.6747, 0.5053, 0.671, 0.6057, 0.671, 0.6057, 0.6747, 0.5053, 0.6842, 0.5053, 0.6798, 0.6057, 0.6798, 0.6057, 0.6842, 0.5053, 0.6935, 0.5053, 0.6882, 0.6057, 0.6882, 0.6057, 0.6935, 0.5053, 0.7024, 0.5053, 0.6958, 0.6057, 0.6958, 0.6057, 0.7024, 0.5053, 0.7104, 0.5053, 0.7022, 0.6057, 0.7022, 0.6057, 0.7104, 0.5053, 0.716, 0.5053, 0.707, 0.6057, 0.7499, 0.6057, 0.7409, 0.5053, 0.7465, 0.5053, 0.7547, 0.6057, 0.7547, 0.6057, 0.7465, 0.5053, 0.7545, 0.5053, 0.7611, 0.6057, 0.7611, 0.6057, 0.7545, 0.5053, 0.7634, 0.5053, 0.7687, 0.6057, 0.7687, 0.6057, 0.7634, 0.5053, 0.7727, 0.5053, 0.7771, 0.6057, 0.7771, 0.6057, 0.7727, 0.5053, 0.7822, 0.5053, 0.7859, 0.6057, 0.7859, 0.6057, 0.7822, 0.5053, 0.7907, 0.5053, 0.7907, 0.6057, 0.6662, 0.5053, 0.6662, 0.405, 0.676, 0.405, 0.6747, 0.5053, 0.6747, 0.5053, 0.676, 0.405, 0.6858, 0.405, 0.6842, 0.5053, 0.6842, 0.5053, 0.6858, 0.405, 0.6956, 0.405, 0.6935, 0.5053, 0.6935, 0.5053, 0.6956, 0.405, 0.7054, 0.405, 0.7024, 0.5053, 0.7024, 0.5053, 0.7054, 0.405, 0.7152, 0.405, 0.7104, 0.5053, 0.7104, 0.5053, 0.7152, 0.405, 0.725, 0.405, 0.716, 0.5053, 0.7409, 0.5053, 0.7319, 0.405, 0.7417, 0.405, 0.7465, 0.5053, 0.7465, 0.5053, 0.7417, 0.405, 0.7515, 0.405, 0.7545, 0.5053, 0.7545, 0.5053, 0.7515, 0.405, 0.7613, 0.405, 0.7634, 0.5053, 0.7634, 0.5053, 0.7613, 0.405, 0.7711, 0.405, 0.7727, 0.5053, 0.7727, 0.5053, 0.7711, 0.405, 0.7809, 0.405, 0.7822, 0.5053, 0.7822, 0.5053, 0.7809, 0.405, 0.7907, 0.405, 0.7907, 0.5053, 0.6662, 0.405, 0.6662, 0.3046, 0.6747, 0.3046, 0.676, 0.405, 0.676, 0.405, 0.6747, 0.3046, 0.6842, 0.3046, 0.6858, 0.405, 0.6858, 0.405, 0.6842, 0.3046, 0.6935, 0.3046, 0.6956, 0.405, 0.6956, 0.405, 0.6935, 0.3046, 0.7024, 0.3046, 0.7054, 0.405, 0.7054, 0.405, 0.7024, 0.3046, 0.7104, 0.3046, 0.7152, 0.405, 0.7152, 0.405, 0.7104, 0.3046, 0.716, 0.3046, 0.725, 0.405, 0.7319, 0.405, 0.7409, 0.3046, 0.7465, 0.3046, 0.7417, 0.405, 0.7417, 0.405, 0.7465, 0.3046, 0.7545, 0.3046, 0.7515, 0.405, 0.7515, 0.405, 0.7545, 0.3046, 0.7634, 0.3046, 0.7613, 0.405, 0.7613, 0.405, 0.7634, 0.3046, 0.7727, 0.3046, 0.7711, 0.405, 0.7711, 0.405, 0.7727, 0.3046, 0.7822, 0.3046, 0.7809, 0.405, 0.7809, 0.405, 0.7822, 0.3046, 0.7907, 0.3046, 0.7907, 0.405, 0.6662, 0.3046, 0.6662, 0.2042, 0.671, 0.2042, 0.6747, 0.3046, 0.6747, 0.3046, 0.671, 0.2042, 0.6798, 0.2042, 0.6842, 0.3046, 0.6842, 0.3046, 0.6798, 0.2042, 0.6882, 0.2042, 0.6935, 0.3046, 0.6935, 0.3046, 0.6882, 0.2042, 0.6958, 0.2042, 0.7024, 0.3046, 0.7024, 0.3046, 0.6958, 0.2042, 0.7022, 0.2042, 0.7104, 0.3046, 0.7104, 0.3046, 0.7022, 0.2042, 0.707, 0.2042, 0.716, 0.3046, 0.7409, 0.3046, 0.7499, 0.2042, 0.7547, 0.2042, 0.7465, 0.3046, 0.7465, 0.3046, 0.7547, 0.2042, 0.7611, 0.2042, 0.7545, 0.3046, 0.7545, 0.3046, 0.7611, 0.2042, 0.7687, 0.2042, 0.7634, 0.3046, 0.7634, 0.3046, 0.7687, 0.2042, 0.7771, 0.2042, 0.7727, 0.3046, 0.7727, 0.3046, 0.7771, 0.2042, 0.7859, 0.2042, 0.7822, 0.3046, 0.7822, 0.3046, 0.7859, 0.2042, 0.7907, 0.2042, 0.7907, 0.3046, 0.6662, 0.2042, 0.6662, 0.1039, 0.67, 0.1039, 0.671, 0.2042, 0.671, 0.2042, 0.67, 0.1039, 0.6738, 0.1039, 0.6798, 0.2042, 0.6798, 0.2042, 0.6738, 0.1039, 0.6812, 0.1039, 0.6882, 0.2042, 0.6882, 0.2042, 0.6812, 0.1039, 0.6879, 0.1039, 0.6958, 0.2042, 0.6958, 0.2042, 0.6879, 0.1039, 0.6936, 0.1039, 0.7022, 0.2042, 0.7022, 0.2042, 0.6936, 0.1039, 0.698, 0.1039, 0.707, 0.2042, 0.7499, 0.2042, 0.7589, 0.1039, 0.7633, 0.1039, 0.7547, 0.2042, 0.7547, 0.2042, 0.7633, 0.1039, 0.769, 0.1039, 0.7611, 0.2042, 0.7611, 0.2042, 0.769, 0.1039, 0.7757, 0.1039, 0.7687, 0.2042, 0.7687, 0.2042, 0.7757, 0.1039, 0.7831, 0.1039, 0.7771, 0.2042, 0.7771, 0.2042, 0.7831, 0.1039, 0.7869, 0.1039, 0.7859, 0.2042, 0.7859, 0.2042, 0.7869, 0.1039, 0.7907, 0.1039, 0.7907, 0.2042, 0.7831, 0.9138, 0.7831, 0.8134, 0.7869, 0.8134, 0.7869, 0.9138, 0.7869, 0.9138, 0.7869, 0.8134, 0.7907, 0.8134, 0.7907, 0.9138, 0.6738, 0.1039, 0.6738, 0.003484, 0.6776, 0.003484, 0.6812, 0.1039, 0.6812, 0.1039, 0.6776, 0.003484, 0.6815, 0.003484, 0.6879, 0.1039, 0.6879, 0.1039, 0.6815, 0.003484, 0.6853, 0.003484, 0.6936, 0.1039, 0.6936, 0.1039, 0.6853, 0.003484, 0.6891, 0.003484, 0.698, 0.1039, 0.7589, 0.1039, 0.7678, 0.003484, 0.7716, 0.003484, 0.7633, 0.1039, 0.7633, 0.1039, 0.7716, 0.003484, 0.7754, 0.003484, 0.769, 0.1039, 0.769, 0.1039, 0.7754, 0.003484, 0.7793, 0.003484, 0.7757, 0.1039, 0.7757, 0.1039, 0.7793, 0.003484, 0.7831, 0.003484, 0.7831, 0.1039, 0.7831, 0.1039, 0.7831, 0.003484, 0.7869, 0.003484, 0.7869, 0.1039, 0.7869, 0.1039, 0.7869, 0.003484, 0.7907, 0.003484, 0.7907, 0.1039])
me_armor_right_upperarm_v001.materials.append(mat_armor_base_surface)
me_armor_right_upperarm_v001.materials.append(mat_armor_accent)
me_armor_right_upperarm_v001.update()

# ---- objects
ob_armor_left_upperarm_v001 = bpy.data.objects.new('armor_left_upperarm_v001', me_armor_left_upperarm_v001)
ob_armor_right_upperarm_v001 = bpy.data.objects.new('armor_right_upperarm_v001', me_armor_right_upperarm_v001)

# ---- transforms, parenting, visibility, modifiers, constraints
ob_armor_left_upperarm_v001.location = (0.0, 0.0, 0.0)
ob_armor_right_upperarm_v001.location = (0.0, 0.0, 0.0)

# ---- collection membership
col_build_left_upperarm.objects.link(ob_armor_left_upperarm_v001)
col_build_left_upperarm.objects.link(ob_armor_right_upperarm_v001)

# ---- scene / render settings (as saved in the file)
scene.frame_start = 1; scene.frame_end = 250; scene.frame_set(1)
scene.render.engine = 'BLENDER_EEVEE_NEXT'
scene.render.resolution_x = 1024
scene.render.resolution_y = 1024
scene.render.bake_bias = 0.0
scene.render.bake_samples = 0
scene.cycles.sampling_pattern = 'TABULATED_SOBOL'
scene.eevee.use_volume_custom_range = False
bpy.context.view_layer.update()

# ---- added for rendering (the .blend has no active camera and no usable light): camera, sun
cam_auto = bpy.data.cameras.new('AutoCamera')
cam_auto.lens = 50.0
cam_auto.sensor_width = 36.0
cam_auto.clip_end = 1000.0
ob_auto_camera = bpy.data.objects.new('AutoCamera', cam_auto)
scene.collection.objects.link(ob_auto_camera)
ob_auto_camera.location = (0.271581, -0.325698, 0.217265)
ob_auto_camera.rotation_euler = (1.09748, -7.21219e-08, 0.694738)
scene.camera = ob_auto_camera
light_auto_sun = bpy.data.lights.new('AutoSun', 'SUN')
light_auto_sun.energy = 3.0
light_auto_sun.angle = 0.0523599
ob_auto_sun = bpy.data.objects.new('AutoSun', light_auto_sun)
scene.collection.objects.link(ob_auto_sun)
ob_auto_sun.rotation_euler = (0.872665, 0.174533, 0.523599)
bpy.context.view_layer.update()
